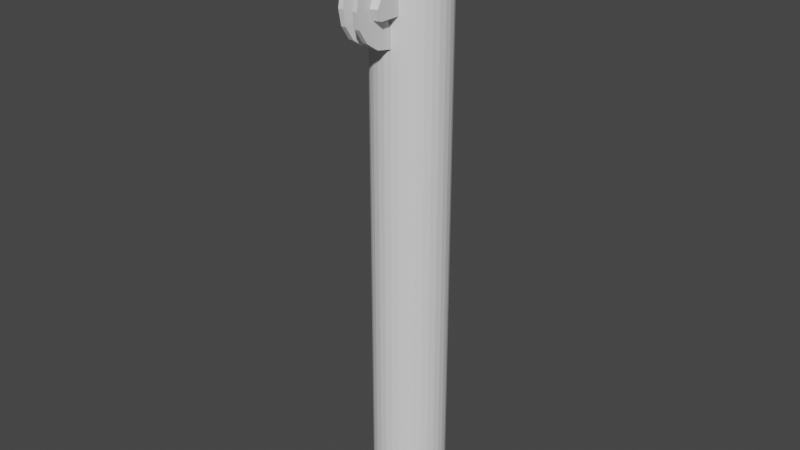 # Source: pipetteTop.blend  (saved by Blender 2.80.75; exported with 4.5.12 LTS)
import bpy
from mathutils import Matrix  # noqa: F401  (used for matrix-valued properties, if any)

bpy.ops.wm.read_factory_settings(use_empty=True)
scene = bpy.context.scene
scene.name = 'Scene'

# ---- collections
col_collection = bpy.data.collections.new('Collection'); scene.collection.children.link(col_collection)

# ---- world
world_world = bpy.data.worlds.new('World'); scene.world = world_world
world_world.use_nodes = True; world_world.node_tree.nodes.clear()
_N = world_world.node_tree.nodes; _L = world_world.node_tree.links
n0 = _N.new('ShaderNodeOutputWorld'); n0.name = 'World Output'; n0.location = (300, 300)
n1 = _N.new('ShaderNodeBackground'); n1.name = 'Background'; n1.location = (10, 300)
n1.inputs[0].default_value = (0.05088, 0.05088, 0.05088, 1.0)
_L.new(n1.outputs[0], n0.inputs[0])
n0.is_active_output = True
world_world.color = (0.05088, 0.05088, 0.05088)
world_world.use_sun_shadow = False
world_world.sun_shadow_jitter_overblur = 0.0

# ---- meshes
me_cylinder_002 = bpy.data.meshes.new('Cylinder.002')
me_cylinder_002.from_pydata([(0.0, 100.0, -100.0), (0.0, 100.0, 100.0), (19.51, 98.08, -100.0), (19.51, 98.08, 100.0), (38.27, 92.39, -100.0), (38.27, 92.39, 100.0), (55.56, 83.15, -100.0), (55.56, 83.15, 100.0), (70.71, 70.71, -100.0), (70.71, 70.71, 100.0), (83.15, 55.56, -100.0), (83.15, 55.56, 100.0), (92.39, 38.27, -100.0), (92.39, 38.27, 100.0), (98.08, 19.51, -100.0), (98.08, 19.51, 100.0), (100.0, 7.55e-06, -100.0), (100.0, 7.55e-06, 100.0), (98.08, -19.51, -100.0), (98.08, -19.51, 100.0), (92.39, -38.27, -100.0), (92.39, -38.27, 100.0), (83.15, -55.56, -100.0), (83.15, -55.56, 100.0), (70.71, -70.71, -100.0), (70.71, -70.71, 100.0), (55.56, -83.15, -100.0), (55.56, -83.15, 100.0), (38.27, -92.39, -100.0), (38.27, -92.39, 100.0), (19.51, -98.08, -100.0), (19.51, -98.08, 100.0), (-3.258e-05, -100.0, -100.0), (-3.258e-05, -100.0, 100.0), (-19.51, -98.08, -100.0), (-19.51, -98.08, 100.0), (-38.27, -92.39, -100.0), (-38.27, -92.39, 100.0), (-55.56, -83.15, -100.0), (-55.56, -83.15, 100.0), (-70.71, -70.71, -100.0), (-70.71, -70.71, 100.0), (-83.15, -55.56, -100.0), (-83.15, -55.56, 100.0), (-92.39, -38.27, -100.0), (-92.39, -38.27, 100.0), (-98.08, -19.51, -100.0), (-98.08, -19.51, 100.0), (-100.0, 9.656e-05, -100.0), (-100.0, 9.656e-05, 100.0), (-98.08, 19.51, -100.0), (-98.08, 19.51, 100.0), (-92.39, 38.27, -100.0), (-92.39, 38.27, 100.0), (-83.15, 55.56, -100.0), (-83.15, 55.56, 100.0), (-70.71, 70.71, -100.0), (-70.71, 70.71, 100.0), (-55.56, 83.15, -100.0), (-55.56, 83.15, 100.0), (-38.27, 92.39, -100.0), (-38.27, 92.39, 100.0), (-19.51, 98.08, -100.0), (-19.51, 98.08, 100.0), (-7.276e-12, 100.0, -104.9), (19.51, 98.08, -104.9), (19.51, 98.08, 108.4), (-7.276e-12, 100.0, 108.4), (38.27, 92.39, -104.9), (38.27, 92.39, 108.4), (55.56, 83.15, -104.9), (55.56, 83.15, 108.4), (70.71, 70.71, -104.9), (70.71, 70.71, 108.4), (83.15, 55.56, -104.9), (83.15, 55.56, 108.4), (92.39, 38.27, -104.9), (92.39, 38.27, 108.4), (98.08, 19.51, -104.9), (98.08, 19.51, 108.4), (100.0, 7.55e-06, -104.9), (100.0, 7.55e-06, 108.4), (98.08, -19.51, -104.9), (98.08, -19.51, 108.4), (92.39, -38.27, -104.9), (92.39, -38.27, 108.4), (83.15, -55.56, -104.9), (83.15, -55.56, 108.4), (70.71, -70.71, -104.9), (70.71, -70.71, 108.4), (55.56, -83.15, -104.9), (55.56, -83.15, 108.4), (38.27, -92.39, -104.9), (38.27, -92.39, 108.4), (19.51, -98.08, -104.9), (19.51, -98.08, 108.4), (-3.258e-05, -100.0, -104.9), (-3.258e-05, -100.0, 108.4), (-19.51, -98.08, -104.9), (-19.51, -98.08, 108.4), (-38.27, -92.39, -104.9), (-38.27, -92.39, 108.4), (-55.56, -83.15, -104.9), (-55.56, -83.15, 108.4), (-70.71, -70.71, -104.9), (-70.71, -70.71, 108.4), (-83.15, -55.56, -104.9), (-83.15, -55.56, 108.4), (-92.39, -38.27, -104.9), (-92.39, -38.27, 108.4), (-98.08, -19.51, -104.9), (-98.08, -19.51, 108.4), (-100.0, 9.656e-05, -104.9), (-100.0, 9.656e-05, 108.4), (-98.08, 19.51, -104.9), (-98.08, 19.51, 108.4), (-92.39, 38.27, -104.9), (-92.39, 38.27, 108.4), (-83.15, 55.56, -104.9), (-83.15, 55.56, 108.4), (-70.71, 70.71, -104.9), (-70.71, 70.71, 108.4), (-55.56, 83.15, -104.9), (-55.56, 83.15, 108.4), (-38.27, 92.39, -104.9), (-38.27, 92.39, 108.4), (-19.51, 98.08, -104.9), (-19.51, 98.08, 108.4), (-1.96e-05, 108.0, -99.84), (21.08, 106.0, -99.84), (21.08, 106.0, 99.84), (-1.96e-05, 108.0, 99.84), (41.34, 99.81, -99.84), (41.34, 99.81, 99.84), (60.02, 89.82, -99.84), (60.02, 89.82, 99.84), (76.39, 76.39, -99.84), (76.39, 76.39, 99.84), (89.82, 60.02, -99.84), (89.82, 60.02, 99.84), (99.81, 41.34, -99.84), (99.81, 41.34, 99.84), (106.0, 21.08, -99.84), (106.0, 21.08, 99.84), (108.0, 5.694e-06, -99.84), (108.0, 5.694e-06, 99.84), (106.0, -21.08, -99.84), (106.0, -21.08, 99.84), (99.81, -41.34, -99.84), (99.81, -41.34, 99.84), (89.82, -60.02, -99.84), (89.82, -60.02, 99.84), (76.39, -76.39, -99.84), (76.39, -76.39, 99.84), (60.02, -89.82, -99.84), (60.02, -89.82, 99.84), (41.34, -99.81, -99.84), (41.34, -99.81, 99.84), (21.08, -106.0, -99.84), (21.08, -106.0, 99.84), (-5.48e-05, -108.0, -99.84), (-5.48e-05, -108.0, 99.84), (-21.08, -106.0, -99.84), (-21.08, -106.0, 99.84), (-41.34, -99.81, -99.84), (-41.34, -99.81, 99.84), (-60.02, -89.82, -99.84), (-60.02, -89.82, 99.84), (-76.39, -76.39, -99.84), (-76.39, -76.39, 99.84), (-89.82, -60.02, -99.84), (-89.82, -60.02, 99.84), (-99.81, -41.34, -99.84), (-99.81, -41.34, 99.84), (-106.0, -21.08, -99.84), (-106.0, -21.08, 99.84), (-108.0, 0.0001019, -99.84), (-108.0, 0.0001019, 99.84), (-106.0, 21.08, -99.84), (-106.0, 21.08, 99.84), (-99.81, 41.34, -99.84), (-99.81, 41.34, 99.84), (-89.82, 60.02, -99.84), (-89.82, 60.02, 99.84), (-76.39, 76.39, -99.84), (-76.39, 76.39, 99.84), (-60.02, 89.82, -99.84), (-60.02, 89.82, 99.84), (-41.34, 99.81, -99.84), (-41.34, 99.81, 99.84), (-21.08, 106.0, -99.84), (-21.08, 106.0, 99.84), (-1.96e-05, 108.0, -104.7), (21.08, 106.0, -104.7), (21.08, 106.0, 108.2), (-1.96e-05, 108.0, 108.2), (41.34, 99.81, -104.7), (41.34, 99.81, 108.2), (60.02, 89.82, -104.7), (60.02, 89.82, 108.2), (76.39, 76.39, -104.7), (76.39, 76.39, 108.2), (89.82, 60.02, -104.7), (89.82, 60.02, 108.2), (99.81, 41.34, -104.7), (99.81, 41.34, 108.2), (106.0, 21.08, -104.7), (106.0, 21.08, 108.2), (108.0, 5.694e-06, -104.7), (108.0, 5.694e-06, 108.2), (106.0, -21.08, -104.7), (106.0, -21.08, 108.2), (99.81, -41.34, -104.7), (99.81, -41.34, 108.2), (89.82, -60.02, -104.7), (89.82, -60.02, 108.2), (76.39, -76.39, -104.7), (76.39, -76.39, 108.2), (60.02, -89.82, -104.7), (60.02, -89.82, 108.2), (41.34, -99.81, -104.7), (41.34, -99.81, 108.2), (21.08, -106.0, -104.7), (21.08, -106.0, 108.2), (-5.48e-05, -108.0, -104.7), (-5.48e-05, -108.0, 108.2), (-21.08, -106.0, -104.7), (-21.08, -106.0, 108.2), (-41.34, -99.81, -104.7), (-41.34, -99.81, 108.2), (-60.02, -89.82, -104.7), (-60.02, -89.82, 108.2), (-76.39, -76.39, -104.7), (-76.39, -76.39, 108.2), (-89.82, -60.02, -104.7), (-89.82, -60.02, 108.2), (-99.81, -41.34, -104.7), (-99.81, -41.34, 108.2), (-106.0, -21.08, -104.7), (-106.0, -21.08, 108.2), (-108.0, 0.0001019, -104.7), (-108.0, 0.0001019, 108.2), (-106.0, 21.08, -104.7), (-106.0, 21.08, 108.2), (-99.81, 41.34, -104.7), (-99.81, 41.34, 108.2), (-89.82, 60.02, -104.7), (-89.82, 60.02, 108.2), (-76.39, 76.39, -104.7), (-76.39, 76.39, 108.2), (-60.02, 89.82, -104.7), (-60.02, 89.82, 108.2), (-41.34, 99.81, -104.7), (-41.34, 99.81, 108.2), (-21.08, 106.0, -104.7), (-21.08, 106.0, 108.2), (0.0, 100.0, 97.58), (19.51, 98.08, 97.58), (38.27, 92.39, 97.58), (55.56, 83.15, 97.58), (70.71, 70.71, 97.58), (83.15, 55.56, 97.58), (92.39, 38.27, 97.58), (98.08, 19.51, 97.58), (100.0, 7.55e-06, 97.58), (98.08, -19.51, 97.58), (92.39, -38.27, 97.58), (83.15, -55.56, 97.58), (70.71, -70.71, 97.58), (55.56, -83.15, 97.58), (38.27, -92.39, 97.58), (19.51, -98.08, 97.58), (-3.258e-05, -100.0, 97.58), (-19.51, -98.08, 97.58), (-38.27, -92.39, 97.58), (-55.56, -83.15, 97.58), (-70.71, -70.71, 97.58), (-83.15, -55.56, 97.58), (-92.39, -38.27, 97.58), (-98.08, -19.51, 97.58), (-100.0, 9.656e-05, 97.58), (-98.08, 19.51, 97.58), (-92.39, 38.27, 97.58), (-83.15, 55.56, 97.58), (-70.71, 70.71, 97.58), (-55.56, 83.15, 97.58), (-38.27, 92.39, 97.58), (-19.51, 98.08, 97.58), (19.51, 98.08, 66.78), (38.27, 92.39, 66.78), (55.56, 83.15, 66.78), (70.71, 70.71, 66.78), (83.15, 55.56, 66.78), (92.39, 38.27, 66.78), (98.08, 19.51, 66.78), (100.0, 7.55e-06, 66.78), (98.08, -19.51, 66.78), (92.39, -38.27, 66.78), (83.15, -55.56, 66.78), (70.71, -70.71, 66.78), (55.56, -83.15, 66.78), (38.27, -92.39, 66.78), (19.51, -98.08, 66.78), (-3.258e-05, -100.0, 66.78), (-19.51, -98.08, 66.78), (-38.27, -92.39, 66.78), (-55.56, -83.15, 66.78), (-70.71, -70.71, 66.78), (-83.15, -55.56, 66.78), (-92.39, -38.27, 66.78), (-98.08, -19.51, 66.78), (-100.0, 9.656e-05, 66.78), (-98.08, 19.51, 66.78), (-92.39, 38.27, 66.78), (-83.15, 55.56, 66.78), (-70.71, 70.71, 66.78), (-55.56, 83.15, 66.78), (-38.27, 92.39, 66.78), (-19.51, 98.08, 66.78), (0.0, 100.0, 66.78), (-7.276e-12, 100.0, 78.26), (-7.276e-12, 100.0, 86.1), (19.51, 98.08, 86.1), (19.51, 98.08, 78.26), (38.27, 92.39, 86.1), (38.27, 92.39, 78.26), (55.56, 83.15, 86.1), (55.56, 83.15, 78.26), (70.71, 70.71, 86.1), (70.71, 70.71, 78.26), (83.15, 55.56, 86.1), (83.15, 55.56, 78.26), (92.39, 38.27, 86.1), (92.39, 38.27, 78.26), (98.08, 19.51, 86.1), (98.08, 19.51, 78.26), (100.0, 7.55e-06, 86.1), (100.0, 7.55e-06, 78.26), (98.08, -19.51, 86.1), (98.08, -19.51, 78.26), (92.39, -38.27, 86.1), (92.39, -38.27, 78.26), (83.15, -55.56, 86.1), (83.15, -55.56, 78.26), (70.71, -70.71, 86.1), (70.71, -70.71, 78.26), (55.56, -83.15, 86.1), (55.56, -83.15, 78.26), (38.27, -92.39, 86.1), (38.27, -92.39, 78.26), (19.51, -98.08, 86.1), (19.51, -98.08, 78.26), (-38.27, -71.74, 97.58), (-19.51, -77.43, 97.58), (-3.258e-05, -79.35, 97.58), (19.51, -77.43, 97.58), (-38.27, -92.39, 86.1), (-38.27, -92.39, 78.26), (-55.56, -83.15, 86.1), (-55.56, -83.15, 78.26), (-70.71, -70.71, 86.1), (-70.71, -70.71, 78.26), (-83.15, -55.56, 86.1), (-83.15, -55.56, 78.26), (-92.39, -38.27, 86.1), (-92.39, -38.27, 78.26), (-98.08, -19.51, 86.1), (-98.08, -19.51, 78.26), (-100.0, 9.656e-05, 86.1), (-100.0, 9.656e-05, 78.26), (-98.08, 19.51, 86.1), (-98.08, 19.51, 78.26), (-92.39, 38.27, 86.1), (-92.39, 38.27, 78.26), (-83.15, 55.56, 86.1), (-83.15, 55.56, 78.26), (-70.71, 70.71, 86.1), (-70.71, 70.71, 78.26), (-55.56, 83.15, 86.1), (-55.56, 83.15, 78.26), (-38.27, 92.39, 86.1), (-38.27, 92.39, 78.26), (-19.51, 98.08, 86.1), (-19.51, 98.08, 78.26), (19.51, -77.43, 66.78), (-3.258e-05, -79.35, 66.78), (-19.51, -77.43, 66.78), (-38.27, -71.74, 66.78), (19.51, -77.43, 86.1), (19.51, -77.43, 78.26), (-38.27, -71.74, 86.1), (-38.27, -71.74, 78.26), (-38.27, -71.74, 82.18), (-7.276e-12, 100.0, 82.18), (19.51, 98.08, 82.18), (38.27, 92.39, 82.18), (55.56, 83.15, 82.18), (70.71, 70.71, 82.18), (83.15, 55.56, 82.18), (92.39, 38.27, 82.18), (98.08, 19.51, 82.18), (100.0, 7.55e-06, 82.18), (98.08, -19.51, 82.18), (92.39, -38.27, 82.18), (83.15, -55.56, 82.18), (70.71, -70.71, 82.18), (55.56, -83.15, 82.18), (38.27, -92.39, 82.18), (19.51, -98.08, 82.18), (19.51, -77.43, 82.18), (-38.27, -92.39, 82.18), (-55.56, -83.15, 82.18), (-70.71, -70.71, 82.18), (-83.15, -55.56, 82.18), (-92.39, -38.27, 82.18), (-98.08, -19.51, 82.18), (-100.0, 9.656e-05, 82.18), (-98.08, 19.51, 82.18), (-92.39, 38.27, 82.18), (-83.15, 55.56, 82.18), (-70.71, 70.71, 82.18), (-55.56, 83.15, 82.18), (-38.27, 92.39, 82.18), (-19.51, 98.08, 82.18), (38.27, -161.7, 82.18), (38.27, -148.9, 78.26), (19.51, -167.4, 82.18), (19.51, -154.6, 78.26), (-38.27, -161.7, 82.18), (-38.27, -148.9, 78.26), (-55.56, -152.5, 82.18), (-55.56, -139.6, 78.26), (38.27, -148.9, 86.1), (19.51, -154.6, 86.1), (-38.27, -148.9, 86.1), (-55.56, -139.6, 86.1)], [], [(256, 1, 3, 257), (257, 3, 5, 258), (258, 5, 7, 259), (259, 7, 9, 260), (260, 9, 11, 261), (261, 11, 13, 262), (262, 13, 15, 263), (263, 15, 17, 264), (264, 17, 19, 265), (265, 19, 21, 266), (266, 21, 23, 267), (267, 23, 25, 268), (268, 25, 27, 269), (269, 27, 29, 270), (270, 29, 31, 271), (271, 31, 33, 272), (272, 33, 35, 273), (273, 35, 37, 274), (274, 37, 39, 275), (275, 39, 41, 276), (276, 41, 43, 277), (277, 43, 45, 278), (278, 45, 47, 279), (279, 47, 49, 280), (280, 49, 51, 281), (281, 51, 53, 282), (282, 53, 55, 283), (283, 55, 57, 284), (284, 57, 59, 285), (285, 59, 61, 286), (110, 108, 236, 238), (286, 61, 63, 287), (287, 63, 1, 256), (24, 26, 154, 152), (66, 67, 127, 125, 123, 121, 119, 117, 115, 113, 111, 109, 107, 105, 103, 101, 99, 97, 95, 93, 91, 89, 87, 85, 83, 81, 79, 77, 75, 73, 71, 69), (64, 65, 68, 70, 72, 74, 76, 78, 80, 82, 84, 86, 88, 90, 92, 94, 96, 98, 100, 102, 104, 106, 108, 110, 112, 114, 116, 118, 120, 122, 124, 126), (58, 60, 188, 186), (107, 109, 237, 235), (108, 106, 234, 236), (25, 23, 151, 153), (59, 57, 185, 187), (105, 107, 235, 233), (22, 24, 152, 150), (56, 58, 186, 184), (106, 104, 232, 234), (103, 105, 233, 231), (23, 21, 149, 151), (57, 55, 183, 185), (104, 102, 230, 232), (20, 22, 150, 148), (54, 56, 184, 182), (101, 103, 231, 229), (102, 100, 228, 230), (21, 19, 147, 149), (55, 53, 181, 183), (99, 101, 229, 227), (18, 20, 148, 146), (52, 54, 182, 180), (100, 98, 226, 228), (97, 99, 227, 225), (19, 17, 145, 147), (53, 51, 179, 181), (98, 96, 224, 226), (16, 18, 146, 144), (50, 52, 180, 178), (95, 97, 225, 223), (96, 94, 222, 224), (17, 15, 143, 145), (51, 49, 177, 179), (93, 95, 223, 221), (14, 16, 144, 142), (48, 50, 178, 176), (94, 92, 220, 222), (91, 93, 221, 219), (15, 13, 141, 143), (49, 47, 175, 177), (92, 90, 218, 220), (12, 14, 142, 140), (46, 48, 176, 174), (89, 91, 219, 217), (90, 88, 216, 218), (13, 11, 139, 141), (47, 45, 173, 175), (87, 89, 217, 215), (10, 12, 140, 138), (44, 46, 174, 172), (88, 86, 214, 216), (85, 87, 215, 213), (11, 9, 137, 139), (45, 43, 171, 173), (86, 84, 212, 214), (8, 10, 138, 136), (42, 44, 172, 170), (83, 85, 213, 211), (84, 82, 210, 212), (9, 7, 135, 137), (43, 41, 169, 171), (81, 83, 211, 209), (174, 176, 240, 238), (141, 139, 203, 205), (159, 157, 221, 223), (177, 175, 239, 241), (140, 142, 206, 204), (158, 160, 224, 222), (143, 141, 205, 207), (176, 178, 242, 240), (161, 159, 223, 225), (179, 177, 241, 243), (142, 144, 208, 206), (160, 162, 226, 224), (145, 143, 207, 209), (178, 180, 244, 242), (163, 161, 225, 227), (181, 179, 243, 245), (144, 146, 210, 208), (162, 164, 228, 226), (147, 145, 209, 211), (128, 129, 193, 192), (180, 182, 246, 244), (165, 163, 227, 229), (130, 131, 195, 194), (183, 181, 245, 247), (146, 148, 212, 210), (164, 166, 230, 228), (149, 147, 211, 213), (182, 184, 248, 246), (167, 165, 229, 231), (129, 132, 196, 193), (185, 183, 247, 249), (148, 150, 214, 212), (133, 130, 194, 197), (166, 168, 232, 230), (151, 149, 213, 215), (184, 186, 250, 248), (169, 167, 231, 233), (132, 134, 198, 196), (187, 185, 249, 251), (150, 152, 216, 214), (135, 133, 197, 199), (168, 170, 234, 232), (153, 151, 215, 217), (186, 188, 252, 250), (171, 169, 233, 235), (134, 136, 200, 198), (189, 187, 251, 253), (152, 154, 218, 216), (137, 135, 199, 201), (170, 172, 236, 234), (155, 153, 217, 219), (188, 190, 254, 252), (173, 171, 235, 237), (136, 138, 202, 200), (191, 189, 253, 255), (154, 156, 220, 218), (139, 137, 201, 203), (172, 174, 238, 236), (157, 155, 219, 221), (190, 128, 192, 254), (175, 173, 237, 239), (138, 140, 204, 202), (131, 191, 255, 195), (156, 158, 222, 220), (61, 59, 187, 189), (27, 25, 153, 155), (109, 111, 239, 237), (112, 110, 238, 240), (60, 62, 190, 188), (26, 28, 156, 154), (111, 113, 241, 239), (63, 61, 189, 191), (29, 27, 155, 157), (114, 112, 240, 242), (113, 115, 243, 241), (62, 0, 128, 190), (28, 30, 158, 156), (116, 114, 242, 244), (1, 63, 191, 131), (31, 29, 157, 159), (115, 117, 245, 243), (65, 64, 192, 193), (118, 116, 244, 246), (67, 66, 194, 195), (30, 32, 160, 158), (117, 119, 247, 245), (68, 65, 193, 196), (33, 31, 159, 161), (120, 118, 246, 248), (66, 69, 197, 194), (119, 121, 249, 247), (70, 68, 196, 198), (32, 34, 162, 160), (122, 120, 248, 250), (69, 71, 199, 197), (35, 33, 161, 163), (121, 123, 251, 249), (72, 70, 198, 200), (124, 122, 250, 252), (0, 2, 129, 128), (71, 73, 201, 199), (34, 36, 164, 162), (123, 125, 253, 251), (3, 1, 131, 130), (74, 72, 200, 202), (37, 35, 163, 165), (126, 124, 252, 254), (73, 75, 203, 201), (125, 127, 255, 253), (76, 74, 202, 204), (36, 38, 166, 164), (64, 126, 254, 192), (2, 4, 132, 129), (75, 77, 205, 203), (39, 37, 165, 167), (127, 67, 195, 255), (5, 3, 130, 133), (78, 76, 204, 206), (77, 79, 207, 205), (38, 40, 168, 166), (4, 6, 134, 132), (80, 78, 206, 208), (41, 39, 167, 169), (7, 5, 133, 135), (79, 81, 209, 207), (82, 80, 208, 210), (40, 42, 170, 168), (6, 8, 136, 134), (382, 287, 256, 321), (380, 286, 287, 382), (378, 285, 286, 380), (376, 284, 285, 378), (374, 283, 284, 376), (372, 282, 283, 374), (370, 281, 282, 372), (368, 280, 281, 370), (366, 279, 280, 368), (364, 278, 279, 366), (362, 277, 278, 364), (360, 276, 277, 362), (358, 275, 276, 360), (356, 274, 275, 358), (302, 351, 389, 384), (304, 303, 385, 386), (272, 273, 353, 354), (348, 270, 271, 350), (346, 269, 270, 348), (344, 268, 269, 346), (342, 267, 268, 344), (340, 266, 267, 342), (338, 265, 266, 340), (336, 264, 265, 338), (334, 263, 264, 336), (332, 262, 263, 334), (330, 261, 262, 332), (328, 260, 261, 330), (326, 259, 260, 328), (324, 258, 259, 326), (322, 257, 258, 324), (321, 256, 257, 322), (0, 319, 288, 2), (2, 288, 289, 4), (4, 289, 290, 6), (6, 290, 291, 8), (8, 291, 292, 10), (10, 292, 293, 12), (12, 293, 294, 14), (14, 294, 295, 16), (16, 295, 296, 18), (18, 296, 297, 20), (20, 297, 298, 22), (22, 298, 299, 24), (24, 299, 300, 26), (26, 300, 301, 28), (28, 301, 302, 30), (30, 302, 303, 32), (32, 303, 304, 34), (34, 304, 305, 36), (36, 305, 306, 38), (38, 306, 307, 40), (40, 307, 308, 42), (42, 308, 309, 44), (44, 309, 310, 46), (46, 310, 311, 48), (48, 311, 312, 50), (50, 312, 313, 52), (52, 313, 314, 54), (54, 314, 315, 56), (56, 315, 316, 58), (58, 316, 317, 60), (60, 317, 318, 62), (62, 318, 319, 0), (319, 320, 323, 288), (393, 321, 322, 394), (288, 323, 325, 289), (394, 322, 324, 395), (289, 325, 327, 290), (395, 324, 326, 396), (290, 327, 329, 291), (396, 326, 328, 397), (291, 329, 331, 292), (397, 328, 330, 398), (292, 331, 333, 293), (398, 330, 332, 399), (293, 333, 335, 294), (399, 332, 334, 400), (294, 335, 337, 295), (400, 334, 336, 401), (295, 337, 339, 296), (401, 336, 338, 402), (296, 339, 341, 297), (402, 338, 340, 403), (297, 341, 343, 298), (403, 340, 342, 404), (298, 343, 345, 299), (404, 342, 344, 405), (299, 345, 347, 300), (405, 344, 346, 406), (300, 347, 349, 301), (406, 346, 348, 407), (301, 349, 351, 302), (411, 359, 431, 430), (357, 305, 387, 391), (408, 350, 388, 409), (303, 302, 384, 385), (273, 274, 352, 353), (410, 357, 391, 392), (350, 271, 355, 388), (305, 357, 359, 306), (410, 356, 434, 428), (306, 359, 361, 307), (411, 358, 360, 412), (307, 361, 363, 308), (412, 360, 362, 413), (308, 363, 365, 309), (413, 362, 364, 414), (309, 365, 367, 310), (414, 364, 366, 415), (310, 367, 369, 311), (415, 366, 368, 416), (311, 369, 371, 312), (416, 368, 370, 417), (312, 371, 373, 313), (417, 370, 372, 418), (313, 373, 375, 314), (418, 372, 374, 419), (314, 375, 377, 315), (419, 374, 376, 420), (315, 377, 379, 316), (420, 376, 378, 421), (316, 379, 381, 317), (421, 378, 380, 422), (317, 381, 383, 318), (422, 380, 382, 423), (318, 383, 320, 319), (423, 382, 321, 393), (271, 272, 354, 355), (274, 356, 390, 352), (305, 304, 386, 387), (383, 423, 393, 320), (381, 422, 423, 383), (379, 421, 422, 381), (377, 420, 421, 379), (375, 419, 420, 377), (373, 418, 419, 375), (371, 417, 418, 373), (369, 416, 417, 371), (367, 415, 416, 369), (365, 414, 415, 367), (363, 413, 414, 365), (361, 412, 413, 363), (359, 411, 412, 361), (359, 357, 429, 431), (356, 410, 392, 390), (351, 408, 409, 389), (348, 350, 433, 432), (347, 406, 407, 349), (345, 405, 406, 347), (343, 404, 405, 345), (341, 403, 404, 343), (339, 402, 403, 341), (337, 401, 402, 339), (335, 400, 401, 337), (333, 399, 400, 335), (331, 398, 399, 333), (329, 397, 398, 331), (327, 396, 397, 329), (325, 395, 396, 327), (323, 394, 395, 325), (320, 393, 394, 323), (424, 432, 433, 426), (428, 434, 435, 430), (429, 428, 430, 431), (425, 424, 426, 427), (349, 407, 424, 425), (407, 348, 432, 424), (356, 358, 435, 434), (358, 411, 430, 435), (350, 408, 426, 433), (357, 410, 428, 429), (351, 349, 425, 427), (408, 351, 427, 426)])
_uv = me_cylinder_002.uv_layers.new(name='UVMap')
_uv.uv.foreach_set('vector', [1.0, 0.9939, 1.0, 1.0, 0.9688, 1.0, 0.9688, 0.9939, 0.9688, 0.9939, 0.9688, 1.0, 0.9375, 1.0, 0.9375, 0.9939, 0.9375, 0.9939, 0.9375, 1.0, 0.9062, 1.0, 0.9062, 0.9939, 0.9062, 0.9939, 0.9062, 1.0, 0.875, 1.0, 0.875, 0.9939, 0.875, 0.9939, 0.875, 1.0, 0.8438, 1.0, 0.8438, 0.9939, 0.8438, 0.9939, 0.8438, 1.0, 0.8125, 1.0, 0.8125, 0.9939, 0.8125, 0.9939, 0.8125, 1.0, 0.7812, 1.0, 0.7812, 0.9939, 0.7812, 0.9939, 0.7812, 1.0, 0.75, 1.0, 0.75, 0.9939, 0.75, 0.9939, 0.75, 1.0, 0.7188, 1.0, 0.7188, 0.9939, 0.7188, 0.9939, 0.7188, 1.0, 0.6875, 1.0, 0.6875, 0.9939, 0.6875, 0.9939, 0.6875, 1.0, 0.6562, 1.0, 0.6562, 0.9939, 0.6562, 0.9939, 0.6562, 1.0, 0.625, 1.0, 0.625, 0.9939, 0.625, 0.9939, 0.625, 1.0, 0.5938, 1.0, 0.5938, 0.9939, 0.5938, 0.9939, 0.5938, 1.0, 0.5625, 1.0, 0.5625, 0.9939, 0.5625, 0.9939, 0.5625, 1.0, 0.5312, 1.0, 0.5312, 0.9939, 0.5312, 0.9939, 0.5312, 1.0, 0.5, 1.0, 0.5, 0.9939, 0.5, 0.9939, 0.5, 1.0, 0.4688, 1.0, 0.4688, 0.9939, 0.4688, 0.9939, 0.4688, 1.0, 0.4375, 1.0, 0.4375, 0.9939, 0.4375, 0.9939, 0.4375, 1.0, 0.4062, 1.0, 0.4062, 0.9939, 0.4062, 0.9939, 0.4062, 1.0, 0.375, 1.0, 0.375, 0.9939, 0.375, 0.9939, 0.375, 1.0, 0.3438, 1.0, 0.3438, 0.9939, 0.3438, 0.9939, 0.3438, 1.0, 0.3125, 1.0, 0.3125, 0.9939, 0.3125, 0.9939, 0.3125, 1.0, 0.2812, 1.0, 0.2812, 0.9939, 0.2812, 0.9939, 0.2812, 1.0, 0.25, 1.0, 0.25, 0.9939, 0.25, 0.9939, 0.25, 1.0, 0.2188, 1.0, 0.2188, 0.9939, 0.2188, 0.9939, 0.2188, 1.0, 0.1875, 1.0, 0.1875, 0.9939, 0.1875, 0.9939, 0.1875, 1.0, 0.1562, 1.0, 0.1562, 0.9939, 0.1562, 0.9939, 0.1562, 1.0, 0.125, 1.0, 0.125, 0.9939, 0.125, 0.9939, 0.125, 1.0, 0.09375, 1.0, 0.09375, 0.9939, 0.09375, 0.9939, 0.09375, 1.0, 0.0625, 1.0, 0.0625, 0.9939, 0.5146, 0.2032, 0.5283, 0.1582, 0.5283, 0.1582, 0.5146, 0.2032, 0.0625, 0.9939, 0.0625, 1.0, 0.03125, 1.0, 0.03125, 0.9939, 0.03125, 0.9939, 0.03125, 1.0, 0.0, 1.0, 0.0, 0.9939, 0.625, 0.5, 0.5938, 0.5, 0.5938, 0.5, 0.625, 0.5, 0.2968, 0.4854, 0.25, 0.49, 0.2032, 0.4854, 0.1582, 0.4717, 0.1167, 0.4496, 0.08029, 0.4197, 0.05045, 0.3833, 0.02827, 0.3418, 0.01461, 0.2968, 0.01, 0.25, 0.01461, 0.2032, 0.02827, 0.1582, 0.05045, 0.1167, 0.08029, 0.08029, 0.1167, 0.05045, 0.1582, 0.02827, 0.2032, 0.01461, 0.25, 0.01, 0.2968, 0.01461, 0.3418, 0.02827, 0.3833, 0.05045, 0.4197, 0.08029, 0.4496, 0.1167, 0.4717, 0.1582, 0.4854, 0.2032, 0.49, 0.25, 0.4854, 0.2968, 0.4717, 0.3418, 0.4496, 0.3833, 0.4197, 0.4197, 0.3833, 0.4496, 0.3418, 0.4717, 0.75, 0.49, 0.7968, 0.4854, 0.8418, 0.4717, 0.8833, 0.4496, 0.9197, 0.4197, 0.9496, 0.3833, 0.9717, 0.3418, 0.9854, 0.2968, 0.99, 0.25, 0.9854, 0.2032, 0.9717, 0.1582, 0.9496, 0.1167, 0.9197, 0.08029, 0.8833, 0.05045, 0.8418, 0.02827, 0.7968, 0.01461, 0.75, 0.01, 0.7032, 0.01461, 0.6582, 0.02827, 0.6167, 0.05045, 0.5803, 0.08029, 0.5504, 0.1167, 0.5283, 0.1582, 0.5146, 0.2032, 0.51, 0.25, 0.5146, 0.2968, 0.5283, 0.3418, 0.5504, 0.3833, 0.5803, 0.4197, 0.6167, 0.4496, 0.6582, 0.4717, 0.7032, 0.4854, 0.09375, 0.5, 0.0625, 0.5, 0.0625, 0.5, 0.09375, 0.5, 0.05045, 0.1167, 0.02827, 0.1582, 0.02827, 0.1582, 0.05045, 0.1167, 0.5283, 0.1582, 0.5504, 0.1167, 0.5504, 0.1167, 0.5283, 0.1582, 0.625, 1.0, 0.6562, 1.0, 0.6562, 1.0, 0.625, 1.0, 0.09375, 1.0, 0.125, 1.0, 0.125, 1.0, 0.09375, 1.0, 0.08029, 0.08029, 0.05045, 0.1167, 0.05045, 0.1167, 0.08029, 0.08029, 0.6562, 0.5, 0.625, 0.5, 0.625, 0.5, 0.6562, 0.5, 0.125, 0.5, 0.09375, 0.5, 0.09375, 0.5, 0.125, 0.5, 0.5504, 0.1167, 0.5803, 0.08029, 0.5803, 0.08029, 0.5504, 0.1167, 0.1167, 0.05045, 0.08029, 0.08029, 0.08029, 0.08029, 0.1167, 0.05045, 0.6562, 1.0, 0.6875, 1.0, 0.6875, 1.0, 0.6562, 1.0, 0.125, 1.0, 0.1562, 1.0, 0.1562, 1.0, 0.125, 1.0, 0.5803, 0.08029, 0.6167, 0.05045, 0.6167, 0.05045, 0.5803, 0.08029, 0.6875, 0.5, 0.6562, 0.5, 0.6562, 0.5, 0.6875, 0.5, 0.1562, 0.5, 0.125, 0.5, 0.125, 0.5, 0.1562, 0.5, 0.1582, 0.02827, 0.1167, 0.05045, 0.1167, 0.05045, 0.1582, 0.02827, 0.6167, 0.05045, 0.6582, 0.02827, 0.6582, 0.02827, 0.6167, 0.05045, 0.6875, 1.0, 0.7188, 1.0, 0.7188, 1.0, 0.6875, 1.0, 0.1562, 1.0, 0.1875, 1.0, 0.1875, 1.0, 0.1562, 1.0, 0.2032, 0.01461, 0.1582, 0.02827, 0.1582, 0.02827, 0.2032, 0.01461, 0.7188, 0.5, 0.6875, 0.5, 0.6875, 0.5, 0.7188, 0.5, 0.1875, 0.5, 0.1562, 0.5, 0.1562, 0.5, 0.1875, 0.5, 0.6582, 0.02827, 0.7032, 0.01461, 0.7032, 0.01461, 0.6582, 0.02827, 0.25, 0.01, 0.2032, 0.01461, 0.2032, 0.01461, 0.25, 0.01, 0.7188, 1.0, 0.75, 1.0, 0.75, 1.0, 0.7188, 1.0, 0.1875, 1.0, 0.2188, 1.0, 0.2188, 1.0, 0.1875, 1.0, 0.7032, 0.01461, 0.75, 0.01, 0.75, 0.01, 0.7032, 0.01461, 0.75, 0.5, 0.7188, 0.5, 0.7188, 0.5, 0.75, 0.5, 0.2188, 0.5, 0.1875, 0.5, 0.1875, 0.5, 0.2188, 0.5, 0.2968, 0.01461, 0.25, 0.01, 0.25, 0.01, 0.2968, 0.01461, 0.75, 0.01, 0.7968, 0.01461, 0.7968, 0.01461, 0.75, 0.01, 0.75, 1.0, 0.7812, 1.0, 0.7812, 1.0, 0.75, 1.0, 0.2188, 1.0, 0.25, 1.0, 0.25, 1.0, 0.2188, 1.0, 0.3418, 0.02827, 0.2968, 0.01461, 0.2968, 0.01461, 0.3418, 0.02827, 0.7812, 0.5, 0.75, 0.5, 0.75, 0.5, 0.7812, 0.5, 0.25, 0.5, 0.2188, 0.5, 0.2188, 0.5, 0.25, 0.5, 0.7968, 0.01461, 0.8418, 0.02827, 0.8418, 0.02827, 0.7968, 0.01461, 0.3833, 0.05045, 0.3418, 0.02827, 0.3418, 0.02827, 0.3833, 0.05045, 0.7812, 1.0, 0.8125, 1.0, 0.8125, 1.0, 0.7812, 1.0, 0.25, 1.0, 0.2812, 1.0, 0.2812, 1.0, 0.25, 1.0, 0.8418, 0.02827, 0.8833, 0.05045, 0.8833, 0.05045, 0.8418, 0.02827, 0.8125, 0.5, 0.7812, 0.5, 0.7812, 0.5, 0.8125, 0.5, 0.2812, 0.5, 0.25, 0.5, 0.25, 0.5, 0.2812, 0.5, 0.4197, 0.08029, 0.3833, 0.05045, 0.3833, 0.05045, 0.4197, 0.08029, 0.8833, 0.05045, 0.9197, 0.08029, 0.9197, 0.08029, 0.8833, 0.05045, 0.8125, 1.0, 0.8438, 1.0, 0.8438, 1.0, 0.8125, 1.0, 0.2812, 1.0, 0.3125, 1.0, 0.3125, 1.0, 0.2812, 1.0, 0.4496, 0.1167, 0.4197, 0.08029, 0.4197, 0.08029, 0.4496, 0.1167, 0.8438, 0.5, 0.8125, 0.5, 0.8125, 0.5, 0.8438, 0.5, 0.3125, 0.5, 0.2812, 0.5, 0.2812, 0.5, 0.3125, 0.5, 0.9197, 0.08029, 0.9496, 0.1167, 0.9496, 0.1167, 0.9197, 0.08029, 0.4717, 0.1582, 0.4496, 0.1167, 0.4496, 0.1167, 0.4717, 0.1582, 0.8438, 1.0, 0.875, 1.0, 0.875, 1.0, 0.8438, 1.0, 0.3125, 1.0, 0.3438, 1.0, 0.3438, 1.0, 0.3125, 1.0, 0.9496, 0.1167, 0.9717, 0.1582, 0.9717, 0.1582, 0.9496, 0.1167, 0.875, 0.5, 0.8438, 0.5, 0.8438, 0.5, 0.875, 0.5, 0.3438, 0.5, 0.3125, 0.5, 0.3125, 0.5, 0.3438, 0.5, 0.4854, 0.2032, 0.4717, 0.1582, 0.4717, 0.1582, 0.4854, 0.2032, 0.9717, 0.1582, 0.9854, 0.2032, 0.9854, 0.2032, 0.9717, 0.1582, 0.875, 1.0, 0.9062, 1.0, 0.9062, 1.0, 0.875, 1.0, 0.3438, 1.0, 0.375, 1.0, 0.375, 1.0, 0.3438, 1.0, 0.49, 0.25, 0.4854, 0.2032, 0.4854, 0.2032, 0.49, 0.25, 0.2812, 0.5, 0.25, 0.5, 0.25, 0.5, 0.2812, 0.5, 0.8125, 1.0, 0.8438, 1.0, 0.8438, 1.0, 0.8125, 1.0, 0.5312, 1.0, 0.5625, 1.0, 0.5625, 1.0, 0.5312, 1.0, 0.25, 1.0, 0.2812, 1.0, 0.2812, 1.0, 0.25, 1.0, 0.8125, 0.5, 0.7812, 0.5, 0.7812, 0.5, 0.8125, 0.5, 0.5312, 0.5, 0.5, 0.5, 0.5, 0.5, 0.5312, 0.5, 0.7812, 1.0, 0.8125, 1.0, 0.8125, 1.0, 0.7812, 1.0, 0.25, 0.5, 0.2188, 0.5, 0.2188, 0.5, 0.25, 0.5, 0.5, 1.0, 0.5312, 1.0, 0.5312, 1.0, 0.5, 1.0, 0.2188, 1.0, 0.25, 1.0, 0.25, 1.0, 0.2188, 1.0, 0.7812, 0.5, 0.75, 0.5, 0.75, 0.5, 0.7812, 0.5, 0.5, 0.5, 0.4688, 0.5, 0.4688, 0.5, 0.5, 0.5, 0.75, 1.0, 0.7812, 1.0, 0.7812, 1.0, 0.75, 1.0, 0.2188, 0.5, 0.1875, 0.5, 0.1875, 0.5, 0.2188, 0.5, 0.4688, 1.0, 0.5, 1.0, 0.5, 1.0, 0.4688, 1.0, 0.1875, 1.0, 0.2188, 1.0, 0.2188, 1.0, 0.1875, 1.0, 0.75, 0.5, 0.7188, 0.5, 0.7188, 0.5, 0.75, 0.5, 0.4688, 0.5, 0.4375, 0.5, 0.4375, 0.5, 0.4688, 0.5, 0.7188, 1.0, 0.75, 1.0, 0.75, 1.0, 0.7188, 1.0, 1.0, 0.5, 0.9688, 0.5, 0.9688, 0.5, 1.0, 0.5, 0.1875, 0.5, 0.1562, 0.5, 0.1562, 0.5, 0.1875, 0.5, 0.4375, 1.0, 0.4688, 1.0, 0.4688, 1.0, 0.4375, 1.0, 0.9688, 1.0, 1.0, 1.0, 1.0, 1.0, 0.9688, 1.0, 0.1562, 1.0, 0.1875, 1.0, 0.1875, 1.0, 0.1562, 1.0, 0.7188, 0.5, 0.6875, 0.5, 0.6875, 0.5, 0.7188, 0.5, 0.4375, 0.5, 0.4062, 0.5, 0.4062, 0.5, 0.4375, 0.5, 0.6875, 1.0, 0.7188, 1.0, 0.7188, 1.0, 0.6875, 1.0, 0.1562, 0.5, 0.125, 0.5, 0.125, 0.5, 0.1562, 0.5, 0.4062, 1.0, 0.4375, 1.0, 0.4375, 1.0, 0.4062, 1.0, 0.9688, 0.5, 0.9375, 0.5, 0.9375, 0.5, 0.9688, 0.5, 0.125, 1.0, 0.1562, 1.0, 0.1562, 1.0, 0.125, 1.0, 0.6875, 0.5, 0.6562, 0.5, 0.6562, 0.5, 0.6875, 0.5, 0.9375, 1.0, 0.9688, 1.0, 0.9688, 1.0, 0.9375, 1.0, 0.4062, 0.5, 0.375, 0.5, 0.375, 0.5, 0.4062, 0.5, 0.6562, 1.0, 0.6875, 1.0, 0.6875, 1.0, 0.6562, 1.0, 0.125, 0.5, 0.09375, 0.5, 0.09375, 0.5, 0.125, 0.5, 0.375, 1.0, 0.4062, 1.0, 0.4062, 1.0, 0.375, 1.0, 0.9375, 0.5, 0.9062, 0.5, 0.9062, 0.5, 0.9375, 0.5, 0.09375, 1.0, 0.125, 1.0, 0.125, 1.0, 0.09375, 1.0, 0.6562, 0.5, 0.625, 0.5, 0.625, 0.5, 0.6562, 0.5, 0.9062, 1.0, 0.9375, 1.0, 0.9375, 1.0, 0.9062, 1.0, 0.375, 0.5, 0.3438, 0.5, 0.3438, 0.5, 0.375, 0.5, 0.625, 1.0, 0.6562, 1.0, 0.6562, 1.0, 0.625, 1.0, 0.09375, 0.5, 0.0625, 0.5, 0.0625, 0.5, 0.09375, 0.5, 0.3438, 1.0, 0.375, 1.0, 0.375, 1.0, 0.3438, 1.0, 0.9062, 0.5, 0.875, 0.5, 0.875, 0.5, 0.9062, 0.5, 0.0625, 1.0, 0.09375, 1.0, 0.09375, 1.0, 0.0625, 1.0, 0.625, 0.5, 0.5938, 0.5, 0.5938, 0.5, 0.625, 0.5, 0.875, 1.0, 0.9062, 1.0, 0.9062, 1.0, 0.875, 1.0, 0.3438, 0.5, 0.3125, 0.5, 0.3125, 0.5, 0.3438, 0.5, 0.5938, 1.0, 0.625, 1.0, 0.625, 1.0, 0.5938, 1.0, 0.0625, 0.5, 0.03125, 0.5, 0.03125, 0.5, 0.0625, 0.5, 0.3125, 1.0, 0.3438, 1.0, 0.3438, 1.0, 0.3125, 1.0, 0.875, 0.5, 0.8438, 0.5, 0.8438, 0.5, 0.875, 0.5, 0.03125, 1.0, 0.0625, 1.0, 0.0625, 1.0, 0.03125, 1.0, 0.5938, 0.5, 0.5625, 0.5, 0.5625, 0.5, 0.5938, 0.5, 0.8438, 1.0, 0.875, 1.0, 0.875, 1.0, 0.8438, 1.0, 0.3125, 0.5, 0.2812, 0.5, 0.2812, 0.5, 0.3125, 0.5, 0.5625, 1.0, 0.5938, 1.0, 0.5938, 1.0, 0.5625, 1.0, 0.03125, 0.5, 0.0, 0.5, 0.0, 0.5, 0.03125, 0.5, 0.2812, 1.0, 0.3125, 1.0, 0.3125, 1.0, 0.2812, 1.0, 0.8438, 0.5, 0.8125, 0.5, 0.8125, 0.5, 0.8438, 0.5, 0.0, 1.0, 0.03125, 1.0, 0.03125, 1.0, 0.0, 1.0, 0.5625, 0.5, 0.5312, 0.5, 0.5312, 0.5, 0.5625, 0.5, 0.0625, 1.0, 0.09375, 1.0, 0.09375, 1.0, 0.0625, 1.0, 0.5938, 1.0, 0.625, 1.0, 0.625, 1.0, 0.5938, 1.0, 0.02827, 0.1582, 0.01461, 0.2032, 0.01461, 0.2032, 0.02827, 0.1582, 0.51, 0.25, 0.5146, 0.2032, 0.5146, 0.2032, 0.51, 0.25, 0.0625, 0.5, 0.03125, 0.5, 0.03125, 0.5, 0.0625, 0.5, 0.5938, 0.5, 0.5625, 0.5, 0.5625, 0.5, 0.5938, 0.5, 0.01461, 0.2032, 0.01, 0.25, 0.01, 0.25, 0.01461, 0.2032, 0.03125, 1.0, 0.0625, 1.0, 0.0625, 1.0, 0.03125, 1.0, 0.5625, 1.0, 0.5938, 1.0, 0.5938, 1.0, 0.5625, 1.0, 0.5146, 0.2968, 0.51, 0.25, 0.51, 0.25, 0.5146, 0.2968, 0.01, 0.25, 0.01461, 0.2968, 0.01461, 0.2968, 0.01, 0.25, 0.03125, 0.5, 0.0, 0.5, 0.0, 0.5, 0.03125, 0.5, 0.5625, 0.5, 0.5312, 0.5, 0.5312, 0.5, 0.5625, 0.5, 0.5283, 0.3418, 0.5146, 0.2968, 0.5146, 0.2968, 0.5283, 0.3418, 0.0, 1.0, 0.03125, 1.0, 0.03125, 1.0, 0.0, 1.0, 0.5312, 1.0, 0.5625, 1.0, 0.5625, 1.0, 0.5312, 1.0, 0.01461, 0.2968, 0.02827, 0.3418, 0.02827, 0.3418, 0.01461, 0.2968, 0.7968, 0.4854, 0.75, 0.49, 0.75, 0.49, 0.7968, 0.4854, 0.5504, 0.3833, 0.5283, 0.3418, 0.5283, 0.3418, 0.5504, 0.3833, 0.25, 0.49, 0.2968, 0.4854, 0.2968, 0.4854, 0.25, 0.49, 0.5312, 0.5, 0.5, 0.5, 0.5, 0.5, 0.5312, 0.5, 0.02827, 0.3418, 0.05045, 0.3833, 0.05045, 0.3833, 0.02827, 0.3418, 0.8418, 0.4717, 0.7968, 0.4854, 0.7968, 0.4854, 0.8418, 0.4717, 0.5, 1.0, 0.5312, 1.0, 0.5312, 1.0, 0.5, 1.0, 0.5803, 0.4197, 0.5504, 0.3833, 0.5504, 0.3833, 0.5803, 0.4197, 0.2968, 0.4854, 0.3418, 0.4717, 0.3418, 0.4717, 0.2968, 0.4854, 0.05045, 0.3833, 0.08029, 0.4197, 0.08029, 0.4197, 0.05045, 0.3833, 0.8833, 0.4496, 0.8418, 0.4717, 0.8418, 0.4717, 0.8833, 0.4496, 0.5, 0.5, 0.4688, 0.5, 0.4688, 0.5, 0.5, 0.5, 0.6167, 0.4496, 0.5803, 0.4197, 0.5803, 0.4197, 0.6167, 0.4496, 0.3418, 0.4717, 0.3833, 0.4496, 0.3833, 0.4496, 0.3418, 0.4717, 0.4688, 1.0, 0.5, 1.0, 0.5, 1.0, 0.4688, 1.0, 0.08029, 0.4197, 0.1167, 0.4496, 0.1167, 0.4496, 0.08029, 0.4197, 0.9197, 0.4197, 0.8833, 0.4496, 0.8833, 0.4496, 0.9197, 0.4197, 0.6582, 0.4717, 0.6167, 0.4496, 0.6167, 0.4496, 0.6582, 0.4717, 1.0, 0.5, 0.9688, 0.5, 0.9688, 0.5, 1.0, 0.5, 0.3833, 0.4496, 0.4197, 0.4197, 0.4197, 0.4197, 0.3833, 0.4496, 0.4688, 0.5, 0.4375, 0.5, 0.4375, 0.5, 0.4688, 0.5, 0.1167, 0.4496, 0.1582, 0.4717, 0.1582, 0.4717, 0.1167, 0.4496, 0.9688, 1.0, 1.0, 1.0, 1.0, 1.0, 0.9688, 1.0, 0.9496, 0.3833, 0.9197, 0.4197, 0.9197, 0.4197, 0.9496, 0.3833, 0.4375, 1.0, 0.4688, 1.0, 0.4688, 1.0, 0.4375, 1.0, 0.7032, 0.4854, 0.6582, 0.4717, 0.6582, 0.4717, 0.7032, 0.4854, 0.4197, 0.4197, 0.4496, 0.3833, 0.4496, 0.3833, 0.4197, 0.4197, 0.1582, 0.4717, 0.2032, 0.4854, 0.2032, 0.4854, 0.1582, 0.4717, 0.9717, 0.3418, 0.9496, 0.3833, 0.9496, 0.3833, 0.9717, 0.3418, 0.4375, 0.5, 0.4062, 0.5, 0.4062, 0.5, 0.4375, 0.5, 0.75, 0.49, 0.7032, 0.4854, 0.7032, 0.4854, 0.75, 0.49, 0.9688, 0.5, 0.9375, 0.5, 0.9375, 0.5, 0.9688, 0.5, 0.4496, 0.3833, 0.4717, 0.3418, 0.4717, 0.3418, 0.4496, 0.3833, 0.4062, 1.0, 0.4375, 1.0, 0.4375, 1.0, 0.4062, 1.0, 0.2032, 0.4854, 0.25, 0.49, 0.25, 0.49, 0.2032, 0.4854, 0.9375, 1.0, 0.9688, 1.0, 0.9688, 1.0, 0.9375, 1.0, 0.9854, 0.2968, 0.9717, 0.3418, 0.9717, 0.3418, 0.9854, 0.2968, 0.4717, 0.3418, 0.4854, 0.2968, 0.4854, 0.2968, 0.4717, 0.3418, 0.4062, 0.5, 0.375, 0.5, 0.375, 0.5, 0.4062, 0.5, 0.9375, 0.5, 0.9062, 0.5, 0.9062, 0.5, 0.9375, 0.5, 0.99, 0.25, 0.9854, 0.2968, 0.9854, 0.2968, 0.99, 0.25, 0.375, 1.0, 0.4062, 1.0, 0.4062, 1.0, 0.375, 1.0, 0.9062, 1.0, 0.9375, 1.0, 0.9375, 1.0, 0.9062, 1.0, 0.4854, 0.2968, 0.49, 0.25, 0.49, 0.25, 0.4854, 0.2968, 0.9854, 0.2032, 0.99, 0.25, 0.99, 0.25, 0.9854, 0.2032, 0.375, 0.5, 0.3438, 0.5, 0.3438, 0.5, 0.375, 0.5, 0.9062, 0.5, 0.875, 0.5, 0.875, 0.5, 0.9062, 0.5, 0.03125, 0.9683, 0.03125, 0.9939, 0.0, 0.9939, 0.0, 0.9683, 0.0625, 0.9683, 0.0625, 0.9939, 0.03125, 0.9939, 0.03125, 0.9683, 0.09375, 0.9683, 0.09375, 0.9939, 0.0625, 0.9939, 0.0625, 0.9683, 0.125, 0.9683, 0.125, 0.9939, 0.09375, 0.9939, 0.09375, 0.9683, 0.1562, 0.9683, 0.1562, 0.9939, 0.125, 0.9939, 0.125, 0.9683, 0.1875, 0.9683, 0.1875, 0.9939, 0.1562, 0.9939, 0.1562, 0.9683, 0.2188, 0.9683, 0.2188, 0.9939, 0.1875, 0.9939, 0.1875, 0.9683, 0.25, 0.9683, 0.25, 0.9939, 0.2188, 0.9939, 0.2188, 0.9683, 0.2812, 0.9683, 0.2812, 0.9939, 0.25, 0.9939, 0.25, 0.9683, 0.3125, 0.9683, 0.3125, 0.9939, 0.2812, 0.9939, 0.2812, 0.9683, 0.3438, 0.9683, 0.3438, 0.9939, 0.3125, 0.9939, 0.3125, 0.9683, 0.375, 0.9683, 0.375, 0.9939, 0.3438, 0.9939, 0.3438, 0.9683, 0.4062, 0.9683, 0.4062, 0.9939, 0.375, 0.9939, 0.375, 0.9683, 0.4375, 0.9683, 0.4375, 0.9939, 0.4062, 0.9939, 0.4062, 0.9683, 0.5312, 0.917, 0.5312, 0.9426, 0.5312, 0.9426, 0.5312, 0.917, 0.4688, 0.917, 0.5, 0.917, 0.5, 0.917, 0.4688, 0.917, 0.5, 0.9939, 0.4688, 0.9939, 0.4688, 0.9939, 0.5, 0.9939, 0.5625, 0.9683, 0.5625, 0.9939, 0.5312, 0.9939, 0.5312, 0.9683, 0.5938, 0.9683, 0.5938, 0.9939, 0.5625, 0.9939, 0.5625, 0.9683, 0.625, 0.9683, 0.625, 0.9939, 0.5938, 0.9939, 0.5938, 0.9683, 0.6562, 0.9683, 0.6562, 0.9939, 0.625, 0.9939, 0.625, 0.9683, 0.6875, 0.9683, 0.6875, 0.9939, 0.6562, 0.9939, 0.6562, 0.9683, 0.7188, 0.9683, 0.7188, 0.9939, 0.6875, 0.9939, 0.6875, 0.9683, 0.75, 0.9683, 0.75, 0.9939, 0.7188, 0.9939, 0.7188, 0.9683, 0.7812, 0.9683, 0.7812, 0.9939, 0.75, 0.9939, 0.75, 0.9683, 0.8125, 0.9683, 0.8125, 0.9939, 0.7812, 0.9939, 0.7812, 0.9683, 0.8438, 0.9683, 0.8438, 0.9939, 0.8125, 0.9939, 0.8125, 0.9683, 0.875, 0.9683, 0.875, 0.9939, 0.8438, 0.9939, 0.8438, 0.9683, 0.9062, 0.9683, 0.9062, 0.9939, 0.875, 0.9939, 0.875, 0.9683, 0.9375, 0.9683, 0.9375, 0.9939, 0.9062, 0.9939, 0.9062, 0.9683, 0.9688, 0.9683, 0.9688, 0.9939, 0.9375, 0.9939, 0.9375, 0.9683, 1.0, 0.9683, 1.0, 0.9939, 0.9688, 0.9939, 0.9688, 0.9683, 1.0, 0.5, 1.0, 0.917, 0.9688, 0.917, 0.9688, 0.5, 0.9688, 0.5, 0.9688, 0.917, 0.9375, 0.917, 0.9375, 0.5, 0.9375, 0.5, 0.9375, 0.917, 0.9062, 0.917, 0.9062, 0.5, 0.9062, 0.5, 0.9062, 0.917, 0.875, 0.917, 0.875, 0.5, 0.875, 0.5, 0.875, 0.917, 0.8438, 0.917, 0.8438, 0.5, 0.8438, 0.5, 0.8438, 0.917, 0.8125, 0.917, 0.8125, 0.5, 0.8125, 0.5, 0.8125, 0.917, 0.7812, 0.917, 0.7812, 0.5, 0.7812, 0.5, 0.7812, 0.917, 0.75, 0.917, 0.75, 0.5, 0.75, 0.5, 0.75, 0.917, 0.7188, 0.917, 0.7188, 0.5, 0.7188, 0.5, 0.7188, 0.917, 0.6875, 0.917, 0.6875, 0.5, 0.6875, 0.5, 0.6875, 0.917, 0.6562, 0.917, 0.6562, 0.5, 0.6562, 0.5, 0.6562, 0.917, 0.625, 0.917, 0.625, 0.5, 0.625, 0.5, 0.625, 0.917, 0.5938, 0.917, 0.5938, 0.5, 0.5938, 0.5, 0.5938, 0.917, 0.5625, 0.917, 0.5625, 0.5, 0.5625, 0.5, 0.5625, 0.917, 0.5312, 0.917, 0.5312, 0.5, 0.5312, 0.5, 0.5312, 0.917, 0.5, 0.917, 0.5, 0.5, 0.5, 0.5, 0.5, 0.917, 0.4688, 0.917, 0.4688, 0.5, 0.4688, 0.5, 0.4688, 0.917, 0.4375, 0.917, 0.4375, 0.5, 0.4375, 0.5, 0.4375, 0.917, 0.4062, 0.917, 0.4062, 0.5, 0.4062, 0.5, 0.4062, 0.917, 0.375, 0.917, 0.375, 0.5, 0.375, 0.5, 0.375, 0.917, 0.3438, 0.917, 0.3438, 0.5, 0.3438, 0.5, 0.3438, 0.917, 0.3125, 0.917, 0.3125, 0.5, 0.3125, 0.5, 0.3125, 0.917, 0.2812, 0.917, 0.2812, 0.5, 0.2812, 0.5, 0.2812, 0.917, 0.25, 0.917, 0.25, 0.5, 0.25, 0.5, 0.25, 0.917, 0.2188, 0.917, 0.2188, 0.5, 0.2188, 0.5, 0.2188, 0.917, 0.1875, 0.917, 0.1875, 0.5, 0.1875, 0.5, 0.1875, 0.917, 0.1562, 0.917, 0.1562, 0.5, 0.1562, 0.5, 0.1562, 0.917, 0.125, 0.917, 0.125, 0.5, 0.125, 0.5, 0.125, 0.917, 0.09375, 0.917, 0.09375, 0.5, 0.09375, 0.5, 0.09375, 0.917, 0.0625, 0.917, 0.0625, 0.5, 0.0625, 0.5, 0.0625, 0.917, 0.03125, 0.917, 0.03125, 0.5, 0.03125, 0.5, 0.03125, 0.917, 0.0, 0.917, 0.0, 0.5, 1.0, 0.917, 1.0, 0.9426, 0.9688, 0.9426, 0.9688, 0.917, 1.0, 0.9554, 1.0, 0.9683, 0.9688, 0.9683, 0.9688, 0.9554, 0.9688, 0.917, 0.9688, 0.9426, 0.9375, 0.9426, 0.9375, 0.917, 0.9688, 0.9554, 0.9688, 0.9683, 0.9375, 0.9683, 0.9375, 0.9554, 0.9375, 0.917, 0.9375, 0.9426, 0.9062, 0.9426, 0.9062, 0.917, 0.9375, 0.9554, 0.9375, 0.9683, 0.9062, 0.9683, 0.9062, 0.9554, 0.9062, 0.917, 0.9062, 0.9426, 0.875, 0.9426, 0.875, 0.917, 0.9062, 0.9554, 0.9062, 0.9683, 0.875, 0.9683, 0.875, 0.9554, 0.875, 0.917, 0.875, 0.9426, 0.8438, 0.9426, 0.8438, 0.917, 0.875, 0.9554, 0.875, 0.9683, 0.8438, 0.9683, 0.8438, 0.9554, 0.8438, 0.917, 0.8438, 0.9426, 0.8125, 0.9426, 0.8125, 0.917, 0.8438, 0.9554, 0.8438, 0.9683, 0.8125, 0.9683, 0.8125, 0.9554, 0.8125, 0.917, 0.8125, 0.9426, 0.7812, 0.9426, 0.7812, 0.917, 0.8125, 0.9554, 0.8125, 0.9683, 0.7812, 0.9683, 0.7812, 0.9554, 0.7812, 0.917, 0.7812, 0.9426, 0.75, 0.9426, 0.75, 0.917, 0.7812, 0.9554, 0.7812, 0.9683, 0.75, 0.9683, 0.75, 0.9554, 0.75, 0.917, 0.75, 0.9426, 0.7188, 0.9426, 0.7188, 0.917, 0.75, 0.9554, 0.75, 0.9683, 0.7188, 0.9683, 0.7188, 0.9554, 0.7188, 0.917, 0.7188, 0.9426, 0.6875, 0.9426, 0.6875, 0.917, 0.7188, 0.9554, 0.7188, 0.9683, 0.6875, 0.9683, 0.6875, 0.9554, 0.6875, 0.917, 0.6875, 0.9426, 0.6562, 0.9426, 0.6562, 0.917, 0.6875, 0.9554, 0.6875, 0.9683, 0.6562, 0.9683, 0.6562, 0.9554, 0.6562, 0.917, 0.6562, 0.9426, 0.625, 0.9426, 0.625, 0.917, 0.6562, 0.9554, 0.6562, 0.9683, 0.625, 0.9683, 0.625, 0.9554, 0.625, 0.917, 0.625, 0.9426, 0.5938, 0.9426, 0.5938, 0.917, 0.625, 0.9554, 0.625, 0.9683, 0.5938, 0.9683, 0.5938, 0.9554, 0.5938, 0.917, 0.5938, 0.9426, 0.5625, 0.9426, 0.5625, 0.917, 0.5938, 0.9554, 0.5938, 0.9683, 0.5625, 0.9683, 0.5625, 0.9554, 0.5625, 0.917, 0.5625, 0.9426, 0.5312, 0.9426, 0.5312, 0.917, 0.4062, 0.9554, 0.4062, 0.9426, 0.4062, 0.9426, 0.4062, 0.9554, 0.4375, 0.9426, 0.4375, 0.917, 0.4375, 0.917, 0.4375, 0.9426, 0.5312, 0.9554, 0.5312, 0.9683, 0.5312, 0.9683, 0.5312, 0.9554, 0.5, 0.917, 0.5312, 0.917, 0.5312, 0.917, 0.5, 0.917, 0.4688, 0.9939, 0.4375, 0.9939, 0.4375, 0.9939, 0.4688, 0.9939, 0.4375, 0.9554, 0.4375, 0.9426, 0.4375, 0.9426, 0.4375, 0.9554, 0.5312, 0.9683, 0.5312, 0.9939, 0.5312, 0.9939, 0.5312, 0.9683, 0.4375, 0.917, 0.4375, 0.9426, 0.4062, 0.9426, 0.4062, 0.917, 0.4375, 0.9554, 0.4375, 0.9683, 0.4375, 0.9683, 0.4375, 0.9554, 0.4062, 0.917, 0.4062, 0.9426, 0.375, 0.9426, 0.375, 0.917, 0.4062, 0.9554, 0.4062, 0.9683, 0.375, 0.9683, 0.375, 0.9554, 0.375, 0.917, 0.375, 0.9426, 0.3438, 0.9426, 0.3438, 0.917, 0.375, 0.9554, 0.375, 0.9683, 0.3438, 0.9683, 0.3438, 0.9554, 0.3438, 0.917, 0.3438, 0.9426, 0.3125, 0.9426, 0.3125, 0.917, 0.3438, 0.9554, 0.3438, 0.9683, 0.3125, 0.9683, 0.3125, 0.9554, 0.3125, 0.917, 0.3125, 0.9426, 0.2812, 0.9426, 0.2812, 0.917, 0.3125, 0.9554, 0.3125, 0.9683, 0.2812, 0.9683, 0.2812, 0.9554, 0.2812, 0.917, 0.2812, 0.9426, 0.25, 0.9426, 0.25, 0.917, 0.2812, 0.9554, 0.2812, 0.9683, 0.25, 0.9683, 0.25, 0.9554, 0.25, 0.917, 0.25, 0.9426, 0.2188, 0.9426, 0.2188, 0.917, 0.25, 0.9554, 0.25, 0.9683, 0.2188, 0.9683, 0.2188, 0.9554, 0.2188, 0.917, 0.2188, 0.9426, 0.1875, 0.9426, 0.1875, 0.917, 0.2188, 0.9554, 0.2188, 0.9683, 0.1875, 0.9683, 0.1875, 0.9554, 0.1875, 0.917, 0.1875, 0.9426, 0.1562, 0.9426, 0.1562, 0.917, 0.1875, 0.9554, 0.1875, 0.9683, 0.1562, 0.9683, 0.1562, 0.9554, 0.1562, 0.917, 0.1562, 0.9426, 0.125, 0.9426, 0.125, 0.917, 0.1562, 0.9554, 0.1562, 0.9683, 0.125, 0.9683, 0.125, 0.9554, 0.125, 0.917, 0.125, 0.9426, 0.09375, 0.9426, 0.09375, 0.917, 0.125, 0.9554, 0.125, 0.9683, 0.09375, 0.9683, 0.09375, 0.9554, 0.09375, 0.917, 0.09375, 0.9426, 0.0625, 0.9426, 0.0625, 0.917, 0.09375, 0.9554, 0.09375, 0.9683, 0.0625, 0.9683, 0.0625, 0.9554, 0.0625, 0.917, 0.0625, 0.9426, 0.03125, 0.9426, 0.03125, 0.917, 0.0625, 0.9554, 0.0625, 0.9683, 0.03125, 0.9683, 0.03125, 0.9554, 0.03125, 0.917, 0.03125, 0.9426, 0.0, 0.9426, 0.0, 0.917, 0.03125, 0.9554, 0.03125, 0.9683, 0.0, 0.9683, 0.0, 0.9554, 0.5312, 0.9939, 0.5, 0.9939, 0.5, 0.9939, 0.5312, 0.9939, 0.4375, 0.9939, 0.4375, 0.9683, 0.4375, 0.9683, 0.4375, 0.9939, 0.4375, 0.917, 0.4688, 0.917, 0.4688, 0.917, 0.4375, 0.917, 0.03125, 0.9426, 0.03125, 0.9554, 0.0, 0.9554, 0.0, 0.9426, 0.0625, 0.9426, 0.0625, 0.9554, 0.03125, 0.9554, 0.03125, 0.9426, 0.09375, 0.9426, 0.09375, 0.9554, 0.0625, 0.9554, 0.0625, 0.9426, 0.125, 0.9426, 0.125, 0.9554, 0.09375, 0.9554, 0.09375, 0.9426, 0.1562, 0.9426, 0.1562, 0.9554, 0.125, 0.9554, 0.125, 0.9426, 0.1875, 0.9426, 0.1875, 0.9554, 0.1562, 0.9554, 0.1562, 0.9426, 0.2188, 0.9426, 0.2188, 0.9554, 0.1875, 0.9554, 0.1875, 0.9426, 0.25, 0.9426, 0.25, 0.9554, 0.2188, 0.9554, 0.2188, 0.9426, 0.2812, 0.9426, 0.2812, 0.9554, 0.25, 0.9554, 0.25, 0.9426, 0.3125, 0.9426, 0.3125, 0.9554, 0.2812, 0.9554, 0.2812, 0.9426, 0.3438, 0.9426, 0.3438, 0.9554, 0.3125, 0.9554, 0.3125, 0.9426, 0.375, 0.9426, 0.375, 0.9554, 0.3438, 0.9554, 0.3438, 0.9426, 0.4062, 0.9426, 0.4062, 0.9554, 0.375, 0.9554, 0.375, 0.9426, 0.4062, 0.9426, 0.4375, 0.9426, 0.4375, 0.9426, 0.4062, 0.9426, 0.4375, 0.9683, 0.4375, 0.9554, 0.4375, 0.9554, 0.4375, 0.9683, 0.5312, 0.9426, 0.5312, 0.9554, 0.5312, 0.9554, 0.5312, 0.9426, 0.5625, 0.9683, 0.5312, 0.9683, 0.5312, 0.9683, 0.5625, 0.9683, 0.5938, 0.9426, 0.5938, 0.9554, 0.5625, 0.9554, 0.5625, 0.9426, 0.625, 0.9426, 0.625, 0.9554, 0.5938, 0.9554, 0.5938, 0.9426, 0.6562, 0.9426, 0.6562, 0.9554, 0.625, 0.9554, 0.625, 0.9426, 0.6875, 0.9426, 0.6875, 0.9554, 0.6562, 0.9554, 0.6562, 0.9426, 0.7188, 0.9426, 0.7188, 0.9554, 0.6875, 0.9554, 0.6875, 0.9426, 0.75, 0.9426, 0.75, 0.9554, 0.7188, 0.9554, 0.7188, 0.9426, 0.7812, 0.9426, 0.7812, 0.9554, 0.75, 0.9554, 0.75, 0.9426, 0.8125, 0.9426, 0.8125, 0.9554, 0.7812, 0.9554, 0.7812, 0.9426, 0.8438, 0.9426, 0.8438, 0.9554, 0.8125, 0.9554, 0.8125, 0.9426, 0.875, 0.9426, 0.875, 0.9554, 0.8438, 0.9554, 0.8438, 0.9426, 0.9062, 0.9426, 0.9062, 0.9554, 0.875, 0.9554, 0.875, 0.9426, 0.9375, 0.9426, 0.9375, 0.9554, 0.9062, 0.9554, 0.9062, 0.9426, 0.9688, 0.9426, 0.9688, 0.9554, 0.9375, 0.9554, 0.9375, 0.9426, 1.0, 0.9426, 1.0, 0.9554, 0.9688, 0.9554, 0.9688, 0.9426, 0.5625, 0.9554, 0.5625, 0.9683, 0.5312, 0.9683, 0.5312, 0.9554, 0.4375, 0.9554, 0.4375, 0.9683, 0.4062, 0.9683, 0.4062, 0.9554, 0.4375, 0.9426, 0.4375, 0.9554, 0.4062, 0.9554, 0.4062, 0.9426, 0.5625, 0.9426, 0.5625, 0.9554, 0.5312, 0.9554, 0.5312, 0.9426, 0.5625, 0.9426, 0.5625, 0.9554, 0.5625, 0.9554, 0.5625, 0.9426, 0.5625, 0.9554, 0.5625, 0.9683, 0.5625, 0.9683, 0.5625, 0.9554, 0.4375, 0.9683, 0.4062, 0.9683, 0.4062, 0.9683, 0.4375, 0.9683, 0.4062, 0.9683, 0.4062, 0.9554, 0.4062, 0.9554, 0.4062, 0.9683, 0.5312, 0.9683, 0.5312, 0.9554, 0.5312, 0.9554, 0.5312, 0.9683, 0.4375, 0.9426, 0.4375, 0.9554, 0.4375, 0.9554, 0.4375, 0.9426, 0.5312, 0.9426, 0.5625, 0.9426, 0.5625, 0.9426, 0.5312, 0.9426, 0.5312, 0.9554, 0.5312, 0.9426, 0.5312, 0.9426, 0.5312, 0.9554])
me_cylinder_002.use_remesh_preserve_volume = False
me_cylinder_002.use_remesh_preserve_attributes = False
me_cylinder_002.use_mirror_vertex_groups = False
me_cylinder_002.update()
me_cylinder_004 = bpy.data.meshes.new('Cylinder.004')
me_cylinder_004.from_pydata([(0.0, 100.0, -100.0), (0.0, 100.0, 100.0), (70.71, 70.71, -100.0), (70.71, 70.71, 100.0), (100.0, -4.371e-06, -100.0), (100.0, -4.371e-06, 100.0), (70.71, -70.71, -100.0), (70.71, -70.71, 100.0), (-8.742e-06, -100.0, -100.0), (-8.742e-06, -100.0, 100.0), (-70.71, -70.71, -100.0), (-70.71, -70.71, 100.0), (-100.0, 1.192e-06, -100.0), (-100.0, 1.192e-06, 100.0), (-70.71, 70.71, -100.0), (-70.71, 70.71, 100.0)], [], [(0, 1, 3, 2), (2, 3, 5, 4), (4, 5, 7, 6), (6, 7, 9, 8), (8, 9, 11, 10), (10, 11, 13, 12), (3, 1, 15, 13, 11, 9, 7, 5), (12, 13, 15, 14), (14, 15, 1, 0), (0, 2, 4, 6, 8, 10, 12, 14)])
_uv = me_cylinder_004.uv_layers.new(name='UVMap')
_uv.uv.foreach_set('vector', [1.0, 0.5, 1.0, 1.0, 0.875, 1.0, 0.875, 0.5, 0.875, 0.5, 0.875, 1.0, 0.75, 1.0, 0.75, 0.5, 0.75, 0.5, 0.75, 1.0, 0.625, 1.0, 0.625, 0.5, 0.625, 0.5, 0.625, 1.0, 0.5, 1.0, 0.5, 0.5, 0.5, 0.5, 0.5, 1.0, 0.375, 1.0, 0.375, 0.5, 0.375, 0.5, 0.375, 1.0, 0.25, 1.0, 0.25, 0.5, 0.4197, 0.4197, 0.25, 0.49, 0.08029, 0.4197, 0.01, 0.25, 0.08029, 0.08029, 0.25, 0.01, 0.4197, 0.08029, 0.49, 0.25, 0.25, 0.5, 0.25, 1.0, 0.125, 1.0, 0.125, 0.5, 0.125, 0.5, 0.125, 1.0, 0.0, 1.0, 0.0, 0.5, 0.75, 0.49, 0.9197, 0.4197, 0.99, 0.25, 0.9197, 0.08029, 0.75, 0.01, 0.5803, 0.08029, 0.51, 0.25, 0.5803, 0.4197])
me_cylinder_004.use_remesh_preserve_volume = False
me_cylinder_004.use_remesh_preserve_attributes = False
me_cylinder_004.use_mirror_vertex_groups = False
me_cylinder_004.update()
me_cylinder_005 = bpy.data.meshes.new('Cylinder.005')
me_cylinder_005.from_pydata([(0.0, 100.0, -100.0), (-9.025e-06, 29.72, 100.0), (35.53, 85.77, -100.0), (11.77, 28.41, 100.0), (70.71, 70.71, -100.0), (21.02, 21.02, 100.0), (85.77, 35.53, -100.0), (28.41, 11.77, 100.0), (100.0, -4.371e-06, -100.0), (29.72, -4.371e-06, 100.0), (85.77, -35.53, -100.0), (28.41, -11.77, 100.0), (70.71, -70.71, -100.0), (21.02, -21.02, 100.0), (35.53, -85.77, -100.0), (11.77, -28.41, 100.0), (1.51e-05, -100.0, -100.0), (-6.945e-07, -29.72, 100.0), (-35.53, -85.77, -100.0), (-11.77, -28.41, 100.0), (-70.71, -70.71, -100.0), (-21.02, -21.02, 100.0), (-85.77, -35.53, -100.0), (-28.41, -11.77, 100.0), (-100.0, 1.192e-06, -100.0), (-29.72, 3.449e-06, 100.0), (-85.77, 35.53, -100.0), (-28.41, 11.77, 100.0), (-70.71, 70.71, -100.0), (-21.02, 21.02, 100.0), (-35.53, 85.77, -100.0), (-11.77, 28.41, 100.0), (35.53, 85.77, 100.0), (0.0, 100.0, 100.0), (70.71, 70.71, 100.0), (85.77, 35.53, 100.0), (100.0, -4.371e-06, 100.0), (85.77, -35.53, 100.0), (70.71, -70.71, 100.0), (35.53, -85.77, 100.0), (1.51e-05, -100.0, 100.0), (-35.53, -85.77, 100.0), (-70.71, -70.71, 100.0), (-85.77, -35.53, 100.0), (-100.0, 1.192e-06, 100.0), (-85.77, 35.53, 100.0), (-70.71, 70.71, 100.0), (-35.53, 85.77, 100.0), (9.424, 22.75, 265.1), (-1.508e-05, 23.8, 265.1), (16.83, 16.83, 265.1), (22.75, 9.424, 265.1), (23.8, -4.26e-06, 265.1), (22.75, -9.424, 265.1), (16.83, -16.83, 265.1), (9.424, -22.75, 265.1), (-3.838e-07, -23.8, 265.1), (-9.424, -22.75, 265.1), (-16.83, -16.83, 265.1), (-22.75, -9.424, 265.1), (-23.8, 4.67e-06, 265.1), (-22.75, 9.424, 265.1), (-16.83, 16.83, 265.1), (-9.424, 22.75, 265.1), (11.77, 28.41, 265.1), (-9.025e-06, 29.72, 265.1), (21.02, 21.02, 265.1), (28.41, 11.77, 265.1), (29.72, -4.371e-06, 265.1), (28.41, -11.77, 265.1), (21.02, -21.02, 265.1), (11.77, -28.41, 265.1), (-6.945e-07, -29.72, 265.1), (-11.77, -28.41, 265.1), (-21.02, -21.02, 265.1), (-28.41, -11.77, 265.1), (-29.72, 3.449e-06, 265.1), (-28.41, 11.77, 265.1), (-21.02, 21.02, 265.1), (-11.77, 28.41, 265.1), (9.424, 22.75, -19.77), (-1.508e-05, 23.8, -19.78), (16.83, 16.83, -19.78), (22.75, 9.424, -19.77), (23.8, -4.26e-06, -19.78), (22.75, -9.424, -19.77), (16.83, -16.83, -19.78), (9.424, -22.75, -19.77), (-3.838e-07, -23.8, -19.78), (-9.424, -22.75, -19.77), (-16.83, -16.83, -19.78), (-22.75, -9.424, -19.77), (-23.8, 4.67e-06, -19.78), (-22.75, 9.424, -19.77), (-16.83, 16.83, -19.78), (-9.424, 22.75, -19.77)], [], [(0, 33, 32, 2), (2, 32, 34, 4), (4, 34, 35, 6), (6, 35, 36, 8), (8, 36, 37, 10), (10, 37, 38, 12), (12, 38, 39, 14), (14, 39, 40, 16), (16, 40, 41, 18), (18, 41, 42, 20), (20, 42, 43, 22), (22, 43, 44, 24), (24, 44, 45, 26), (26, 45, 46, 28), (17, 15, 71, 72), (28, 46, 47, 30), (30, 47, 33, 0), (0, 2, 4, 6, 8, 10, 12, 14, 16, 18, 20, 22, 24, 26, 28, 30), (1, 3, 32, 33), (3, 5, 34, 32), (5, 7, 35, 34), (7, 9, 36, 35), (9, 11, 37, 36), (11, 13, 38, 37), (13, 15, 39, 38), (15, 17, 40, 39), (17, 19, 41, 40), (19, 21, 42, 41), (21, 23, 43, 42), (23, 25, 44, 43), (25, 27, 45, 44), (27, 29, 46, 45), (29, 31, 47, 46), (31, 1, 33, 47), (59, 58, 90, 91), (3, 1, 65, 64), (1, 31, 79, 65), (19, 17, 72, 73), (5, 3, 64, 66), (21, 19, 73, 74), (7, 5, 66, 67), (23, 21, 74, 75), (9, 7, 67, 68), (25, 23, 75, 76), (11, 9, 68, 69), (27, 25, 76, 77), (13, 11, 69, 70), (29, 27, 77, 78), (15, 13, 70, 71), (31, 29, 78, 79), (49, 48, 64, 65), (48, 50, 66, 64), (50, 51, 67, 66), (51, 52, 68, 67), (52, 53, 69, 68), (53, 54, 70, 69), (54, 55, 71, 70), (55, 56, 72, 71), (56, 57, 73, 72), (57, 58, 74, 73), (58, 59, 75, 74), (59, 60, 76, 75), (60, 61, 77, 76), (61, 62, 78, 77), (62, 63, 79, 78), (63, 49, 65, 79), (80, 81, 95, 94, 93, 92, 91, 90, 89, 88, 87, 86, 85, 84, 83, 82), (52, 51, 83, 84), (60, 59, 91, 92), (53, 52, 84, 85), (61, 60, 92, 93), (54, 53, 85, 86), (62, 61, 93, 94), (55, 54, 86, 87), (63, 62, 94, 95), (56, 55, 87, 88), (48, 49, 81, 80), (49, 63, 95, 81), (57, 56, 88, 89), (50, 48, 80, 82), (58, 57, 89, 90), (51, 50, 82, 83)])
_uv = me_cylinder_005.uv_layers.new(name='UVMap')
_uv.uv.foreach_set('vector', [1.0, 0.5, 1.0, 1.0, 0.9375, 1.0, 0.9375, 0.5, 0.9375, 0.5, 0.9375, 1.0, 0.875, 1.0, 0.875, 0.5, 0.875, 0.5, 0.875, 1.0, 0.8125, 1.0, 0.8125, 0.5, 0.8125, 0.5, 0.8125, 1.0, 0.75, 1.0, 0.75, 0.5, 0.75, 0.5, 0.75, 1.0, 0.6875, 1.0, 0.6875, 0.5, 0.6875, 0.5, 0.6875, 1.0, 0.625, 1.0, 0.625, 0.5, 0.625, 0.5, 0.625, 1.0, 0.5625, 1.0, 0.5625, 0.5, 0.5625, 0.5, 0.5625, 1.0, 0.5, 1.0, 0.5, 0.5, 0.5, 0.5, 0.5, 1.0, 0.4375, 1.0, 0.4375, 0.5, 0.4375, 0.5, 0.4375, 1.0, 0.375, 1.0, 0.375, 0.5, 0.375, 0.5, 0.375, 1.0, 0.3125, 1.0, 0.3125, 0.5, 0.3125, 0.5, 0.3125, 1.0, 0.25, 1.0, 0.25, 0.5, 0.25, 0.5, 0.25, 1.0, 0.1875, 1.0, 0.1875, 0.5, 0.1875, 0.5, 0.1875, 1.0, 0.125, 1.0, 0.125, 0.5, 0.25, 0.1759, 0.2763, 0.1865, 0.2763, 0.1865, 0.25, 0.1759, 0.125, 0.5, 0.125, 1.0, 0.0625, 1.0, 0.0625, 0.5, 0.0625, 0.5, 0.0625, 1.0, 0.0, 1.0, 0.0, 0.5, 0.75, 0.49, 0.8418, 0.4717, 0.9197, 0.4197, 0.9717, 0.3418, 0.99, 0.25, 0.9717, 0.1582, 0.9197, 0.08029, 0.8418, 0.02827, 0.75, 0.01, 0.6582, 0.02827, 0.5803, 0.08029, 0.5283, 0.1582, 0.51, 0.25, 0.5283, 0.3418, 0.5803, 0.4197, 0.6582, 0.4717, 0.25, 0.3241, 0.2763, 0.3135, 0.3418, 0.4717, 0.25, 0.49, 0.2763, 0.3135, 0.3024, 0.3024, 0.4197, 0.4197, 0.3418, 0.4717, 0.3024, 0.3024, 0.3135, 0.2763, 0.4717, 0.3418, 0.4197, 0.4197, 0.3135, 0.2763, 0.3241, 0.25, 0.49, 0.25, 0.4717, 0.3418, 0.3241, 0.25, 0.3135, 0.2237, 0.4717, 0.1582, 0.49, 0.25, 0.3135, 0.2237, 0.3024, 0.1976, 0.4197, 0.08029, 0.4717, 0.1582, 0.3024, 0.1976, 0.2763, 0.1865, 0.3418, 0.02827, 0.4197, 0.08029, 0.2763, 0.1865, 0.25, 0.1759, 0.25, 0.01, 0.3418, 0.02827, 0.25, 0.1759, 0.2237, 0.1865, 0.1582, 0.02827, 0.25, 0.01, 0.2237, 0.1865, 0.1976, 0.1976, 0.08029, 0.08029, 0.1582, 0.02827, 0.1976, 0.1976, 0.1865, 0.2237, 0.02827, 0.1582, 0.08029, 0.08029, 0.1865, 0.2237, 0.1759, 0.25, 0.01, 0.25, 0.02827, 0.1582, 0.1759, 0.25, 0.1865, 0.2763, 0.02827, 0.3418, 0.01, 0.25, 0.1865, 0.2763, 0.1976, 0.3024, 0.08029, 0.4197, 0.02827, 0.3418, 0.1976, 0.3024, 0.2237, 0.3135, 0.1582, 0.4717, 0.08029, 0.4197, 0.2237, 0.3135, 0.25, 0.3241, 0.25, 0.49, 0.1582, 0.4717, 0.1971, 0.2281, 0.2096, 0.2096, 0.2096, 0.2096, 0.1971, 0.2281, 0.2763, 0.3135, 0.25, 0.3241, 0.25, 0.3241, 0.2763, 0.3135, 0.25, 0.3241, 0.2237, 0.3135, 0.2237, 0.3135, 0.25, 0.3241, 0.2237, 0.1865, 0.25, 0.1759, 0.25, 0.1759, 0.2237, 0.1865, 0.3024, 0.3024, 0.2763, 0.3135, 0.2763, 0.3135, 0.3024, 0.3024, 0.1976, 0.1976, 0.2237, 0.1865, 0.2237, 0.1865, 0.1976, 0.1976, 0.3135, 0.2763, 0.3024, 0.3024, 0.3024, 0.3024, 0.3135, 0.2763, 0.1865, 0.2237, 0.1976, 0.1976, 0.1976, 0.1976, 0.1865, 0.2237, 0.3241, 0.25, 0.3135, 0.2763, 0.3135, 0.2763, 0.3241, 0.25, 0.1759, 0.25, 0.1865, 0.2237, 0.1865, 0.2237, 0.1759, 0.25, 0.3135, 0.2237, 0.3241, 0.25, 0.3241, 0.25, 0.3135, 0.2237, 0.1865, 0.2763, 0.1759, 0.25, 0.1759, 0.25, 0.1865, 0.2763, 0.3024, 0.1976, 0.3135, 0.2237, 0.3135, 0.2237, 0.3024, 0.1976, 0.1976, 0.3024, 0.1865, 0.2763, 0.1865, 0.2763, 0.1976, 0.3024, 0.2763, 0.1865, 0.3024, 0.1976, 0.3024, 0.1976, 0.2763, 0.1865, 0.2237, 0.3135, 0.1976, 0.3024, 0.1976, 0.3024, 0.2237, 0.3135, 0.25, 0.3071, 0.2719, 0.3029, 0.2763, 0.3135, 0.25, 0.3241, 0.2719, 0.3029, 0.2904, 0.2904, 0.3024, 0.3024, 0.2763, 0.3135, 0.2904, 0.2904, 0.3029, 0.2719, 0.3135, 0.2763, 0.3024, 0.3024, 0.3029, 0.2719, 0.3071, 0.25, 0.3241, 0.25, 0.3135, 0.2763, 0.3071, 0.25, 0.3029, 0.2281, 0.3135, 0.2237, 0.3241, 0.25, 0.3029, 0.2281, 0.2904, 0.2096, 0.3024, 0.1976, 0.3135, 0.2237, 0.2904, 0.2096, 0.2719, 0.1971, 0.2763, 0.1865, 0.3024, 0.1976, 0.2719, 0.1971, 0.25, 0.1929, 0.25, 0.1759, 0.2763, 0.1865, 0.25, 0.1929, 0.2281, 0.1971, 0.2237, 0.1865, 0.25, 0.1759, 0.2281, 0.1971, 0.2096, 0.2096, 0.1976, 0.1976, 0.2237, 0.1865, 0.2096, 0.2096, 0.1971, 0.2281, 0.1865, 0.2237, 0.1976, 0.1976, 0.1971, 0.2281, 0.1929, 0.25, 0.1759, 0.25, 0.1865, 0.2237, 0.1929, 0.25, 0.1971, 0.2719, 0.1865, 0.2763, 0.1759, 0.25, 0.1971, 0.2719, 0.2096, 0.2904, 0.1976, 0.3024, 0.1865, 0.2763, 0.2096, 0.2904, 0.2281, 0.3029, 0.2237, 0.3135, 0.1976, 0.3024, 0.2281, 0.3029, 0.25, 0.3071, 0.25, 0.3241, 0.2237, 0.3135, 0.2719, 0.3029, 0.25, 0.3071, 0.2281, 0.3029, 0.2096, 0.2904, 0.1971, 0.2719, 0.1929, 0.25, 0.1971, 0.2281, 0.2096, 0.2096, 0.2281, 0.1971, 0.25, 0.1929, 0.2719, 0.1971, 0.2904, 0.2096, 0.3029, 0.2281, 0.3071, 0.25, 0.3029, 0.2719, 0.2904, 0.2904, 0.3071, 0.25, 0.3029, 0.2719, 0.3029, 0.2719, 0.3071, 0.25, 0.1929, 0.25, 0.1971, 0.2281, 0.1971, 0.2281, 0.1929, 0.25, 0.3029, 0.2281, 0.3071, 0.25, 0.3071, 0.25, 0.3029, 0.2281, 0.1971, 0.2719, 0.1929, 0.25, 0.1929, 0.25, 0.1971, 0.2719, 0.2904, 0.2096, 0.3029, 0.2281, 0.3029, 0.2281, 0.2904, 0.2096, 0.2096, 0.2904, 0.1971, 0.2719, 0.1971, 0.2719, 0.2096, 0.2904, 0.2719, 0.1971, 0.2904, 0.2096, 0.2904, 0.2096, 0.2719, 0.1971, 0.2281, 0.3029, 0.2096, 0.2904, 0.2096, 0.2904, 0.2281, 0.3029, 0.25, 0.1929, 0.2719, 0.1971, 0.2719, 0.1971, 0.25, 0.1929, 0.2719, 0.3029, 0.25, 0.3071, 0.25, 0.3071, 0.2719, 0.3029, 0.25, 0.3071, 0.2281, 0.3029, 0.2281, 0.3029, 0.25, 0.3071, 0.2281, 0.1971, 0.25, 0.1929, 0.25, 0.1929, 0.2281, 0.1971, 0.2904, 0.2904, 0.2719, 0.3029, 0.2719, 0.3029, 0.2904, 0.2904, 0.2096, 0.2096, 0.2281, 0.1971, 0.2281, 0.1971, 0.2096, 0.2096, 0.3029, 0.2719, 0.2904, 0.2904, 0.2904, 0.2904, 0.3029, 0.2719])
me_cylinder_005.use_remesh_preserve_volume = False
me_cylinder_005.use_remesh_preserve_attributes = False
me_cylinder_005.use_mirror_vertex_groups = False
me_cylinder_005.update()
me_cylinder_006 = bpy.data.meshes.new('Cylinder.006')
me_cylinder_006.from_pydata([(0.0, 100.0, -100.0), (0.0, 100.0, 100.0), (38.27, 92.39, -100.0), (38.27, 92.39, 100.0), (70.71, 70.71, -100.0), (70.71, 70.71, 100.0), (92.39, 38.27, -100.0), (92.39, 38.27, 100.0), (100.0, -4.371e-06, -100.0), (100.0, -4.371e-06, 100.0), (92.39, -38.27, -100.0), (92.39, -38.27, 100.0), (70.71, -70.71, -100.0), (70.71, -70.71, 100.0), (38.27, -92.39, -100.0), (38.27, -92.39, 100.0), (1.51e-05, -100.0, -100.0), (1.51e-05, -100.0, 100.0), (-38.27, -92.39, -100.0), (-38.27, -92.39, 100.0), (-70.71, -70.71, -100.0), (-70.71, -70.71, 100.0), (-92.39, -38.27, -100.0), (-92.39, -38.27, 100.0), (-100.0, 1.192e-06, -100.0), (-100.0, 1.192e-06, 100.0), (-92.39, 38.27, -100.0), (-92.39, 38.27, 100.0), (-70.71, 70.71, -100.0), (-70.71, 70.71, 100.0), (-38.27, 92.39, -100.0), (-38.27, 92.39, 100.0), (-2.928e-07, 100.0, -49.13), (2.928e-07, 100.0, 49.13), (38.27, 92.39, 49.13), (38.27, 92.39, -49.13), (70.71, 70.71, 49.13), (70.71, 70.71, -49.13), (92.39, 38.27, 49.13), (92.39, 38.27, -49.13), (100.0, -4.371e-06, 49.13), (100.0, -4.371e-06, -49.13), (92.39, -38.27, 49.13), (92.39, -38.27, -49.13), (70.71, -70.71, 49.13), (70.71, -70.71, -49.13), (38.27, -92.39, 49.13), (38.27, -92.39, -49.13), (1.539e-05, -100.0, 49.13), (1.481e-05, -100.0, -49.13), (-38.27, -92.39, 49.13), (-38.27, -92.39, -49.13), (-70.71, -70.71, 49.13), (-70.71, -70.71, -49.13), (-92.39, -38.27, 49.13), (-92.39, -38.27, -49.13), (-100.0, 1.193e-06, 49.13), (-100.0, 1.193e-06, -49.13), (-92.39, 38.27, 49.13), (-92.39, 38.27, -49.13), (-70.71, 70.71, 49.13), (-70.71, 70.71, -49.13), (-38.27, 92.39, 49.13), (-38.27, 92.39, -49.13), (-1.609e-05, 49.13, -46.63), (-1.496e-05, 49.13, 46.64), (18.8, 45.39, 46.64), (18.8, 45.39, -46.63), (34.74, 34.74, 46.64), (34.74, 34.74, -46.63), (45.39, 18.8, 46.64), (45.39, 18.8, -46.63), (49.13, -6.425e-05, 46.64), (49.13, -6.425e-05, -46.63), (45.39, -18.8, 46.64), (45.39, -18.8, -46.63), (34.74, -34.74, 46.64), (34.74, -34.74, -46.63), (18.8, -45.39, 46.64), (18.8, -45.39, -46.63), (-7.547e-06, -49.13, 46.64), (-8.668e-06, -49.13, -46.63), (-18.8, -45.39, 46.64), (-18.8, -45.39, -46.63), (-34.74, -34.74, 46.64), (-34.74, -34.74, -46.63), (-45.39, -18.8, 46.64), (-45.39, -18.8, -46.63), (-49.13, -6.152e-05, 46.64), (-49.13, -6.152e-05, -46.63), (-45.39, 18.8, 46.64), (-45.39, 18.8, -46.63), (-34.74, 34.74, 46.64), (-34.74, 34.74, -46.63), (-18.8, 45.39, 46.64), (-18.8, 45.39, -46.63)], [], [(33, 1, 3, 34), (34, 3, 5, 36), (36, 5, 7, 38), (38, 7, 9, 40), (40, 9, 11, 42), (42, 11, 13, 44), (44, 13, 15, 46), (46, 15, 17, 48), (48, 17, 19, 50), (50, 19, 21, 52), (52, 21, 23, 54), (54, 23, 25, 56), (56, 25, 27, 58), (58, 27, 29, 60), (3, 1, 31, 29, 27, 25, 23, 21, 19, 17, 15, 13, 11, 9, 7, 5), (60, 29, 31, 62), (62, 31, 1, 33), (0, 2, 4, 6, 8, 10, 12, 14, 16, 18, 20, 22, 24, 26, 28, 30), (30, 63, 32, 0), (53, 51, 83, 85), (28, 61, 63, 30), (38, 40, 72, 70), (26, 59, 61, 28), (52, 54, 86, 84), (24, 57, 59, 26), (41, 39, 71, 73), (22, 55, 57, 24), (55, 53, 85, 87), (20, 53, 55, 22), (40, 42, 74, 72), (18, 51, 53, 20), (54, 56, 88, 86), (16, 49, 51, 18), (43, 41, 73, 75), (14, 47, 49, 16), (57, 55, 87, 89), (12, 45, 47, 14), (42, 44, 76, 74), (10, 43, 45, 12), (56, 58, 90, 88), (8, 41, 43, 10), (45, 43, 75, 77), (6, 39, 41, 8), (59, 57, 89, 91), (4, 37, 39, 6), (44, 46, 78, 76), (2, 35, 37, 4), (58, 60, 92, 90), (0, 32, 35, 2), (47, 45, 77, 79), (95, 94, 65, 64), (93, 92, 94, 95), (91, 90, 92, 93), (89, 88, 90, 91), (87, 86, 88, 89), (85, 84, 86, 87), (83, 82, 84, 85), (81, 80, 82, 83), (79, 78, 80, 81), (77, 76, 78, 79), (75, 74, 76, 77), (73, 72, 74, 75), (71, 70, 72, 73), (69, 68, 70, 71), (67, 66, 68, 69), (64, 65, 66, 67), (39, 37, 69, 71), (50, 52, 84, 82), (32, 63, 95, 64), (36, 38, 70, 68), (51, 49, 81, 83), (62, 33, 65, 94), (37, 35, 67, 69), (48, 50, 82, 80), (63, 61, 93, 95), (34, 36, 68, 66), (49, 47, 79, 81), (60, 62, 94, 92), (35, 32, 64, 67), (46, 48, 80, 78), (61, 59, 91, 93), (33, 34, 66, 65)])
_uv = me_cylinder_006.uv_layers.new(name='UVMap')
_uv.uv.foreach_set('vector', [1.0, 0.8333, 1.0, 1.0, 0.9375, 1.0, 0.9375, 0.8333, 0.9375, 0.8333, 0.9375, 1.0, 0.875, 1.0, 0.875, 0.8333, 0.875, 0.8333, 0.875, 1.0, 0.8125, 1.0, 0.8125, 0.8333, 0.8125, 0.8333, 0.8125, 1.0, 0.75, 1.0, 0.75, 0.8333, 0.75, 0.8333, 0.75, 1.0, 0.6875, 1.0, 0.6875, 0.8333, 0.6875, 0.8333, 0.6875, 1.0, 0.625, 1.0, 0.625, 0.8333, 0.625, 0.8333, 0.625, 1.0, 0.5625, 1.0, 0.5625, 0.8333, 0.5625, 0.8333, 0.5625, 1.0, 0.5, 1.0, 0.5, 0.8333, 0.5, 0.8333, 0.5, 1.0, 0.4375, 1.0, 0.4375, 0.8333, 0.4375, 0.8333, 0.4375, 1.0, 0.375, 1.0, 0.375, 0.8333, 0.375, 0.8333, 0.375, 1.0, 0.3125, 1.0, 0.3125, 0.8333, 0.3125, 0.8333, 0.3125, 1.0, 0.25, 1.0, 0.25, 0.8333, 0.25, 0.8333, 0.25, 1.0, 0.1875, 1.0, 0.1875, 0.8333, 0.1875, 0.8333, 0.1875, 1.0, 0.125, 1.0, 0.125, 0.8333, 0.3418, 0.4717, 0.25, 0.49, 0.1582, 0.4717, 0.08029, 0.4197, 0.02827, 0.3418, 0.01, 0.25, 0.02827, 0.1582, 0.08029, 0.08029, 0.1582, 0.02827, 0.25, 0.01, 0.3418, 0.02827, 0.4197, 0.08029, 0.4717, 0.1582, 0.49, 0.25, 0.4717, 0.3418, 0.4197, 0.4197, 0.125, 0.8333, 0.125, 1.0, 0.0625, 1.0, 0.0625, 0.8333, 0.0625, 0.8333, 0.0625, 1.0, 0.0, 1.0, 0.0, 0.8333, 0.75, 0.49, 0.8418, 0.4717, 0.9197, 0.4197, 0.9717, 0.3418, 0.99, 0.25, 0.9717, 0.1582, 0.9197, 0.08029, 0.8418, 0.02827, 0.75, 0.01, 0.6582, 0.02827, 0.5803, 0.08029, 0.5283, 0.1582, 0.51, 0.25, 0.5283, 0.3418, 0.5803, 0.4197, 0.6582, 0.4717, 0.0625, 0.5, 0.0625, 0.6667, 0.0, 0.6667, 0.0, 0.5, 0.375, 0.6667, 0.4375, 0.6667, 0.4375, 0.6667, 0.375, 0.6667, 0.125, 0.5, 0.125, 0.6667, 0.0625, 0.6667, 0.0625, 0.5, 0.8125, 0.8333, 0.75, 0.8333, 0.75, 0.8333, 0.8125, 0.8333, 0.1875, 0.5, 0.1875, 0.6667, 0.125, 0.6667, 0.125, 0.5, 0.375, 0.8333, 0.3125, 0.8333, 0.3125, 0.8333, 0.375, 0.8333, 0.25, 0.5, 0.25, 0.6667, 0.1875, 0.6667, 0.1875, 0.5, 0.75, 0.6667, 0.8125, 0.6667, 0.8125, 0.6667, 0.75, 0.6667, 0.3125, 0.5, 0.3125, 0.6667, 0.25, 0.6667, 0.25, 0.5, 0.3125, 0.6667, 0.375, 0.6667, 0.375, 0.6667, 0.3125, 0.6667, 0.375, 0.5, 0.375, 0.6667, 0.3125, 0.6667, 0.3125, 0.5, 0.75, 0.8333, 0.6875, 0.8333, 0.6875, 0.8333, 0.75, 0.8333, 0.4375, 0.5, 0.4375, 0.6667, 0.375, 0.6667, 0.375, 0.5, 0.3125, 0.8333, 0.25, 0.8333, 0.25, 0.8333, 0.3125, 0.8333, 0.5, 0.5, 0.5, 0.6667, 0.4375, 0.6667, 0.4375, 0.5, 0.6875, 0.6667, 0.75, 0.6667, 0.75, 0.6667, 0.6875, 0.6667, 0.5625, 0.5, 0.5625, 0.6667, 0.5, 0.6667, 0.5, 0.5, 0.25, 0.6667, 0.3125, 0.6667, 0.3125, 0.6667, 0.25, 0.6667, 0.625, 0.5, 0.625, 0.6667, 0.5625, 0.6667, 0.5625, 0.5, 0.6875, 0.8333, 0.625, 0.8333, 0.625, 0.8333, 0.6875, 0.8333, 0.6875, 0.5, 0.6875, 0.6667, 0.625, 0.6667, 0.625, 0.5, 0.25, 0.8333, 0.1875, 0.8333, 0.1875, 0.8333, 0.25, 0.8333, 0.75, 0.5, 0.75, 0.6667, 0.6875, 0.6667, 0.6875, 0.5, 0.625, 0.6667, 0.6875, 0.6667, 0.6875, 0.6667, 0.625, 0.6667, 0.8125, 0.5, 0.8125, 0.6667, 0.75, 0.6667, 0.75, 0.5, 0.1875, 0.6667, 0.25, 0.6667, 0.25, 0.6667, 0.1875, 0.6667, 0.875, 0.5, 0.875, 0.6667, 0.8125, 0.6667, 0.8125, 0.5, 0.625, 0.8333, 0.5625, 0.8333, 0.5625, 0.8333, 0.625, 0.8333, 0.9375, 0.5, 0.9375, 0.6667, 0.875, 0.6667, 0.875, 0.5, 0.1875, 0.8333, 0.125, 0.8333, 0.125, 0.8333, 0.1875, 0.8333, 1.0, 0.5, 1.0, 0.6667, 0.9375, 0.6667, 0.9375, 0.5, 0.5625, 0.6667, 0.625, 0.6667, 0.625, 0.6667, 0.5625, 0.6667, 0.0625, 0.6667, 0.0625, 0.8333, 0.0, 0.8333, 0.0, 0.6667, 0.125, 0.6667, 0.125, 0.8333, 0.0625, 0.8333, 0.0625, 0.6667, 0.1875, 0.6667, 0.1875, 0.8333, 0.125, 0.8333, 0.125, 0.6667, 0.25, 0.6667, 0.25, 0.8333, 0.1875, 0.8333, 0.1875, 0.6667, 0.3125, 0.6667, 0.3125, 0.8333, 0.25, 0.8333, 0.25, 0.6667, 0.375, 0.6667, 0.375, 0.8333, 0.3125, 0.8333, 0.3125, 0.6667, 0.4375, 0.6667, 0.4375, 0.8333, 0.375, 0.8333, 0.375, 0.6667, 0.5, 0.6667, 0.5, 0.8333, 0.4375, 0.8333, 0.4375, 0.6667, 0.5625, 0.6667, 0.5625, 0.8333, 0.5, 0.8333, 0.5, 0.6667, 0.625, 0.6667, 0.625, 0.8333, 0.5625, 0.8333, 0.5625, 0.6667, 0.6875, 0.6667, 0.6875, 0.8333, 0.625, 0.8333, 0.625, 0.6667, 0.75, 0.6667, 0.75, 0.8333, 0.6875, 0.8333, 0.6875, 0.6667, 0.8125, 0.6667, 0.8125, 0.8333, 0.75, 0.8333, 0.75, 0.6667, 0.875, 0.6667, 0.875, 0.8333, 0.8125, 0.8333, 0.8125, 0.6667, 0.9375, 0.6667, 0.9375, 0.8333, 0.875, 0.8333, 0.875, 0.6667, 1.0, 0.6667, 1.0, 0.8333, 0.9375, 0.8333, 0.9375, 0.6667, 0.8125, 0.6667, 0.875, 0.6667, 0.875, 0.6667, 0.8125, 0.6667, 0.4375, 0.8333, 0.375, 0.8333, 0.375, 0.8333, 0.4375, 0.8333, 0.0, 0.6667, 0.0625, 0.6667, 0.0625, 0.6667, 0.0, 0.6667, 0.875, 0.8333, 0.8125, 0.8333, 0.8125, 0.8333, 0.875, 0.8333, 0.4375, 0.6667, 0.5, 0.6667, 0.5, 0.6667, 0.4375, 0.6667, 0.0625, 0.8333, 0.0, 0.8333, 0.0, 0.8333, 0.0625, 0.8333, 0.875, 0.6667, 0.9375, 0.6667, 0.9375, 0.6667, 0.875, 0.6667, 0.5, 0.8333, 0.4375, 0.8333, 0.4375, 0.8333, 0.5, 0.8333, 0.0625, 0.6667, 0.125, 0.6667, 0.125, 0.6667, 0.0625, 0.6667, 0.9375, 0.8333, 0.875, 0.8333, 0.875, 0.8333, 0.9375, 0.8333, 0.5, 0.6667, 0.5625, 0.6667, 0.5625, 0.6667, 0.5, 0.6667, 0.125, 0.8333, 0.0625, 0.8333, 0.0625, 0.8333, 0.125, 0.8333, 0.9375, 0.6667, 1.0, 0.6667, 1.0, 0.6667, 0.9375, 0.6667, 0.5625, 0.8333, 0.5, 0.8333, 0.5, 0.8333, 0.5625, 0.8333, 0.125, 0.6667, 0.1875, 0.6667, 0.1875, 0.6667, 0.125, 0.6667, 1.0, 0.8333, 0.9375, 0.8333, 0.9375, 0.8333, 1.0, 0.8333])
me_cylinder_006.use_remesh_preserve_volume = False
me_cylinder_006.use_remesh_preserve_attributes = False
me_cylinder_006.use_mirror_vertex_groups = False
me_cylinder_006.update()

# ---- objects
ob_cylinder_001 = bpy.data.objects.new('Cylinder.001', me_cylinder_002)
ob_cylinder_002 = bpy.data.objects.new('Cylinder.002', me_cylinder_004)
ob_cylinder_003 = bpy.data.objects.new('Cylinder.003', me_cylinder_005)
ob_cylinder = bpy.data.objects.new('Cylinder', me_cylinder_006)

# ---- transforms, parenting, visibility, modifiers, constraints
ob_cylinder_001.location = (-12.45, -13.52, -3.522)
ob_cylinder_001.scale = (0.01063, 0.01063, 0.0787)
ob_cylinder_001.lineart.crease_threshold = 0.0
ob_cylinder_002.location = (-12.41, -13.52, -11.89)
ob_cylinder_002.scale = (0.01237, 0.01237, 0.001153)
ob_cylinder_002.lineart.crease_threshold = 0.0
ob_cylinder_003.location = (-12.47, -13.52, 5.14)
ob_cylinder_003.scale = (0.01369, 0.01369, 0.001476)
ob_cylinder_003.lineart.crease_threshold = 0.0
ob_cylinder.location = (-12.55, -14.56, 2.951)
ob_cylinder.rotation_euler = (-0.0, 1.571, 0.0)
ob_cylinder.scale = (0.01163, 0.01163, 0.002855)
ob_cylinder.lineart.crease_threshold = 0.0

# ---- collection membership
col_collection.objects.link(ob_cylinder_001)
col_collection.objects.link(ob_cylinder_002)
col_collection.objects.link(ob_cylinder_003)
col_collection.objects.link(ob_cylinder)

# ---- scene / render settings (as saved in the file)
scene.frame_start = 1; scene.frame_end = 250; scene.frame_set(1)
scene.render.engine = 'BLENDER_EEVEE_NEXT'
scene.cycles.use_denoising = False
scene.cycles.samples = 128
scene.cycles.sampling_pattern = 'TABULATED_SOBOL'
scene.cycles.use_adaptive_sampling = False
scene.cycles.use_light_tree = False
scene.view_settings.view_transform = 'Filmic'
scene.unit_settings.scale_length = 0.01
bpy.context.view_layer.update()

# ---- added for rendering (the .blend has no active camera and no usable light): camera, sun
cam_auto = bpy.data.cameras.new('AutoCamera')
cam_auto.lens = 50.0
cam_auto.sensor_width = 36.0
cam_auto.clip_end = 1000.0
ob_auto_camera = bpy.data.objects.new('AutoCamera', cam_auto)
scene.collection.objects.link(ob_auto_camera)
ob_auto_camera.location = (4.27761, -34.0378, 10.1635)
ob_auto_camera.rotation_euler = (1.09748, -7.21219e-08, 0.694738)
scene.camera = ob_auto_camera
light_auto_sun = bpy.data.lights.new('AutoSun', 'SUN')
light_auto_sun.energy = 3.0
light_auto_sun.angle = 0.0523599
ob_auto_sun = bpy.data.objects.new('AutoSun', light_auto_sun)
scene.collection.objects.link(ob_auto_sun)
ob_auto_sun.rotation_euler = (0.872665, 0.174533, 0.523599)
bpy.context.view_layer.update()
